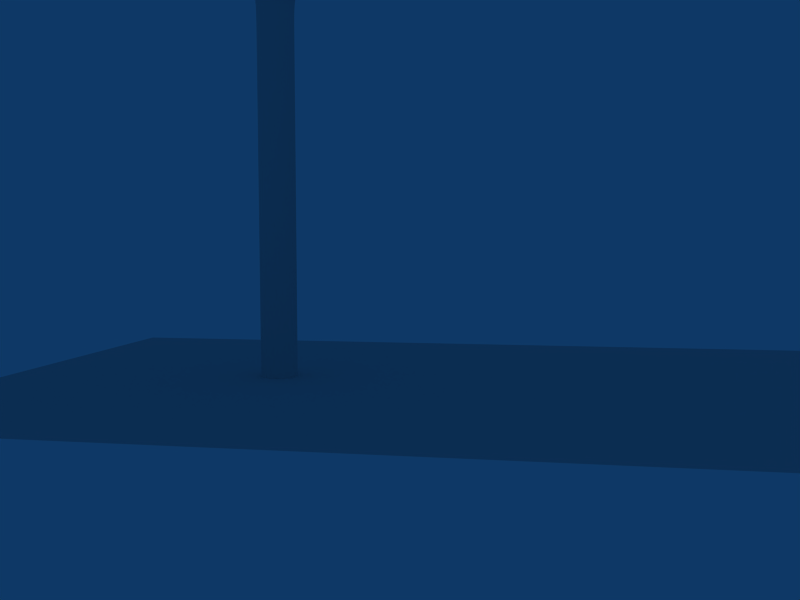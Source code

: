 # Source: Worm.blend  (saved by Blender 2.49.2; exported with 4.5.12 LTS)
import bpy
from mathutils import Matrix  # noqa: F401  (used for matrix-valued properties, if any)

bpy.ops.wm.read_factory_settings(use_empty=True)
scene = bpy.context.scene
scene.name = 'Scene'

# ---- collections
col_collection_1 = bpy.data.collections.new('Collection 1'); scene.collection.children.link(col_collection_1)
col_collection_2 = bpy.data.collections.new('Collection 2'); scene.collection.children.link(col_collection_2)
col_collection_3 = bpy.data.collections.new('Collection 3'); scene.collection.children.link(col_collection_3)
col_shell = bpy.data.collections.new('Shell')  # instanced only; not linked into the scene
col_snail = bpy.data.collections.new('Snail')  # instanced only; not linked into the scene

# ---- materials (node trees are filled in below, after node groups)
mat_worm = bpy.data.materials.new('Worm')
mat_worm.alpha_threshold = 0.0
mat_worm.roughness = 0.5
mat_worm.specular_intensity = 0.2358
mat_worm.line_color = (0.0, 0.0, 0.0, 1.0)
mat_wormeye = bpy.data.materials.new('WormEye')
mat_wormeye.alpha_threshold = 0.0
mat_wormeye.diffuse_color = (0.1785, 0.1785, 0.1785, 1.0)
mat_wormeye.roughness = 0.5
mat_wormeye.specular_intensity = 0.3632
mat_wormeye.line_color = (0.0, 0.0, 0.0, 1.0)

# ---- material node trees

# ---- world
world_world = bpy.data.worlds.new('World'); scene.world = world_world
world_world.color = (0.05656, 0.2208, 0.4)
world_world.use_sun_shadow = False
world_world.sun_shadow_jitter_overblur = 0.0
world_world.cycles.sampling_method = 'MANUAL'
world_world.cycles.sample_map_resolution = 256

# ---- cameras
cam_camera_001 = bpy.data.cameras.new('Camera.001')
cam_camera_001.passepartout_alpha = 0.2
cam_camera_001.clip_end = 100.0
cam_camera_001.lens = 35.0
cam_camera_001.show_passepartout = False
cam_camera_001.show_safe_areas = True
cam_camera_001.dof.focus_distance = 0.0
cam_camera_001.dof.aperture_fstop = 128.0
cam_camera = bpy.data.cameras.new('Camera')
cam_camera.passepartout_alpha = 0.2
cam_camera.clip_end = 100.0
cam_camera.lens = 35.0
cam_camera.show_passepartout = False
cam_camera.show_safe_areas = True
cam_camera.dof.focus_distance = 0.0
cam_camera.dof.aperture_fstop = 128.0

# ---- meshes
me_plane = bpy.data.meshes.new('Plane')
me_plane.from_pydata([(5.0, 5.0, 0.0), (5.0, -17.0, 0.0), (-5.0, -17.0, 0.0), (-5.0, 5.0, 0.0)], [], [(0, 3, 2, 1)])
_ca = me_plane.color_attributes.new('Col', 'BYTE_COLOR', 'CORNER')
_ca.data.foreach_set('color', [0.0648, 0.1946, 0.1046, 1.0, 0.0648, 0.1946, 0.1046, 1.0, 0.0648, 0.1946, 0.1046, 1.0, 0.0648, 0.1946, 0.1046, 1.0])
me_plane.use_remesh_preserve_volume = False
me_plane.use_remesh_preserve_attributes = False
me_plane.use_mirror_vertex_groups = False
me_plane.update()
me_cube = bpy.data.meshes.new('Cube')
me_cube.from_pydata([(1.0, 1.0, -1.0), (1.0, -1.0, -1.0), (-1.0, -1.0, -1.0), (-1.0, 1.0, -1.0), (1.0, 1.0, 1.0), (1.0, -1.0, 1.0), (-1.0, -1.0, 1.0), (-1.0, 1.0, 1.0)], [], [(0, 1, 2, 3), (4, 7, 6, 5), (0, 4, 5, 1), (1, 5, 6, 2), (2, 6, 7, 3), (4, 0, 3, 7)])
me_cube.use_remesh_preserve_volume = False
me_cube.use_remesh_preserve_attributes = False
me_cube.use_mirror_vertex_groups = False
me_cube.update()
me_cube_001 = bpy.data.meshes.new('Cube.001')
me_cube_001.from_pydata([(-0.03116, -0.06825, 12.1), (-0.3051, -0.02945, 12.1), (-0.3481, 0.01626, 11.76), (0.01199, -0.1549, 11.78), (-0.07231, 0.1815, 12.14), (-0.2976, 0.12, 12.12), (-0.2263, 0.1391, 11.81), (0.004848, 0.1845, 11.83), (-0.004121, -0.124, 12.46), (-0.07211, 0.1275, 12.51), (-0.2897, -0.09496, 12.47), (-0.2878, 0.05988, 12.5), (-0.2809, -0.1623, 12.81), (0.009931, -0.1918, 12.79), (-0.2782, -0.005419, 12.85), (-0.05955, 0.06362, 12.85), (-0.01608, -0.2458, 13.02), (-0.08107, -0.0343, 13.14), (-0.2238, -0.0798, 13.14), (-0.2515, -0.2482, 13.13), (0.1237, -0.2705, 13.07), (0.1723, -0.07437, 13.19), (0.3139, -0.09501, 13.17), (0.2811, -0.2944, 13.04), (0.3464, -0.006629, 12.86), (0.1144, 0.02765, 12.9), (0.3063, -0.2694, 12.8), (0.06207, -0.232, 12.84), (0.08621, 0.1028, 12.53), (0.03379, -0.158, 12.49), (0.3188, 0.06758, 12.49), (0.2794, -0.1959, 12.45), (0.07009, 0.1652, 12.13), (0.2888, 0.1303, 12.08), (0.2232, -0.1712, 11.78), (0.0132, -0.09231, 12.1), (0.2422, -0.1315, 12.08), (0.5047, -0.2163, 12.03), (0.3063, -0.1462, 12.1), (0.4396, -0.2075, 11.76), (0.5869, -0.01183, 12.03), (0.3898, 0.08737, 12.08), (0.3097, 0.1224, 11.75), (0.5623, 0.009925, 11.75), (0.5276, -0.2684, 12.32), (0.6184, -0.06469, 12.35), (0.3237, -0.1973, 12.39), (0.4211, 0.02586, 12.41), (0.3414, -0.2645, 12.65), (0.5443, -0.3348, 12.58), (0.446, -0.04999, 12.7), (0.6349, -0.1343, 12.64), (0.5209, -0.3528, 12.77), (0.6021, -0.2226, 12.87), (0.4689, -0.1628, 12.91), (0.3969, -0.308, 12.81), (0.4391, 0.07091, 11.1), (0.117, -0.1724, 11.06), (-0.3205, 0.02975, 11.19), (-0.4054, -0.1877, 11.69), (-0.1038, -0.3204, 11.72), (-0.5049, -0.3527, 11.61), (-0.2595, -0.5321, 11.59), (-0.2456, -0.2688, 11.08), (-0.3085, -0.6822, 12.17), (-0.2238, -0.5119, 12.2), (-0.5522, -0.5655, 12.18), (-0.468, -0.3992, 12.21), (-0.2325, -0.5795, 12.4), (-0.4217, -0.4968, 12.47), (-0.4852, -0.623, 12.44), (-0.2923, -0.6958, 12.38), (-0.1667, -0.1261, 12.08), (-0.1972, -0.1381, 11.95), (-0.1486, -0.1907, 12.45), (-0.1362, -0.2598, 12.78), (-0.1162, -0.2906, 13.01), (-0.2125, -0.2407, 11.83), (-0.4234, -0.513, 11.58), (-0.4626, -0.6632, 12.16), (-0.3251, -0.4223, 12.21), (-0.3, -0.5194, 12.49), (-0.4056, -0.7017, 12.45), (0.0876, -0.19, 13.22), (0.3759, -0.2343, 13.17), (0.3758, -0.1456, 12.82), (0.04468, -0.09436, 12.87), (0.0112, -0.01979, 12.51), (0.3417, -0.07141, 12.47), (0.3041, -0.01909, 12.14), (-0.01151, 0.04714, 12.17), (-0.0156, 0.05013, 12.17), (0.004428, 0.006856, 12.48), (0.01878, -0.05795, 12.82), (0.01624, -0.1367, 13.14), (0.2963, -0.01593, 12.15), (0.5733, -0.1363, 12.04), (0.5522, -0.1244, 11.76), (0.6078, -0.1879, 12.33), (0.3235, -0.07054, 12.4), (0.3517, -0.1394, 12.68), (0.6361, -0.2569, 12.6), (0.6127, -0.3334, 12.87), (0.3867, -0.241, 12.93), (0.2492, -0.2359, 11.42), (0.2636, 0.1617, 11.51), (0.4239, -0.2158, 11.47), (0.5125, 0.04553, 11.47), (-0.3468, 0.07836, 11.53), (-0.06546, -0.3793, 11.43), (-0.2061, -0.4421, 11.41), (-0.377, -0.3971, 11.34), (0.5129, -0.09795, 11.48), (0.07831, -0.2197, 11.43), (0.4109, 0.01713, 10.75), (0.09702, -0.2317, 10.77), (-0.3242, 0.003012, 10.79), (-0.2171, -0.2132, 10.77), (0.4069, -0.002257, 10.39), (0.0733, -0.2791, 10.42), (-0.3306, 0.001719, 10.42), (-0.2169, -0.2167, 10.42), (-0.3287, -0.0006773, 10.04), (-0.2206, -0.2311, 10.04), (0.04186, -0.3177, 10.04), (0.3822, -0.0008272, 10.02), (0.1725, -0.1325, 11.94), (0.08319, -0.1159, 11.95), (0.1028, 0.1643, 11.97), (0.2325, 0.1356, 11.94), (-0.4243, -0.1138, 11.49), (-0.4512, -0.2794, 11.42), (-0.3975, -0.08586, 11.31), (-0.386, -0.208, 11.26), (-0.04985, -0.3356, 11.26), (-0.1677, -0.3779, 11.28), (0.4088, -0.197, 11.23), (0.2639, -0.2159, 11.24), (0.4753, -0.0705, 11.26), (0.2324, 0.1784, 11.12), (0.2691, 0.188, 10.38), (0.2601, 0.1716, 10.74), (0.2632, 0.2122, 10.02), (0.2926, -0.2267, 10.04), (0.3301, -0.2034, 10.41), (0.3491, -0.1748, 10.76), (0.3814, -0.1763, 11.06), (-0.2187, -0.4321, 11.89), (-0.3007, -0.5803, 11.81), (-0.5355, -0.4447, 11.8), (-0.4536, -0.2886, 11.85), (-0.454, -0.5703, 11.79), (-0.2969, -0.3114, 11.93), (-0.002637, 0.1904, 11.54), (-0.2062, 0.1533, 11.54), (-0.1758, 0.1422, 11.17), (-0.2029, 0.1603, 10.78), (-0.2211, 0.1856, 10.41), (-0.2275, 0.2084, 10.03), (0.01077, 0.2201, 10.76), (0.009754, 0.2061, 11.15), (0.01096, 0.2569, 10.39), (0.008006, 0.295, 10.03), (-0.2363, -0.2465, 9.514), (0.02143, -0.3456, 9.514), (0.2751, -0.2452, 9.512), (0.3749, -0.00239, 9.508), (0.2639, 0.2368, 9.506), (0.008464, 0.3343, 9.508), (-0.241, 0.2356, 9.511), (-0.344, -0.002892, 9.513), (0.008218, -0.3748, 5.442), (-0.2548, -0.2658, 5.442), (0.2713, -0.2658, 5.442), (0.3802, -0.002787, 5.442), (0.2713, 0.2603, 5.442), (0.008219, 0.3692, 5.442), (-0.2548, 0.2603, 5.442), (-0.3638, -0.002787, 5.442), (-0.3211, -0.3321, 8.846), (0.008219, -0.4685, 8.846), (0.3375, -0.3321, 8.846), (0.474, -0.002787, 8.846), (0.3375, 0.3265, 8.846), (0.008219, 0.463, 8.846), (-0.3211, 0.3265, 8.846), (-0.4575, -0.002787, 8.846), (-0.2548, -0.2658, 3.784), (0.008218, -0.3748, 3.784), (0.2713, -0.2658, 3.784), (0.3802, -0.002787, 3.784), (0.2713, 0.2603, 3.784), (0.008219, 0.3692, 3.784), (-0.2548, 0.2603, 3.784), (-0.3638, -0.002787, 3.784), (0.008218, -0.3748, 1.882), (-0.2548, -0.2658, 1.882), (0.2713, -0.2658, 1.882), (0.3802, -0.002787, 1.882), (0.2713, 0.2603, 1.882), (0.008219, 0.3692, 1.882), (-0.2548, 0.2603, 1.882), (-0.3638, -0.002787, 1.882), (-0.246, -0.257, 8.907), (0.009148, -0.3621, 8.907), (0.264, -0.2569, 8.907), (0.3692, -0.002759, 8.907), (0.2632, 0.2511, 8.907), (0.008236, 0.3561, 8.907), (-0.2464, 0.251, 8.907), (-0.3518, -0.002794, 8.907), (0.008218, -0.3748, 6.888), (-0.2548, -0.2658, 6.888), (0.2713, -0.2658, 6.888), (0.3802, -0.002787, 6.888), (0.2713, 0.2603, 6.888), (0.008219, 0.3692, 6.888), (-0.2548, 0.2603, 6.888), (-0.3638, -0.002787, 6.888), (-0.3312, -0.3422, 6.948), (0.008219, -0.4827, 6.948), (0.3476, -0.3422, 6.948), (0.4882, -0.002787, 6.948), (0.3476, 0.3366, 6.948), (0.008219, 0.4772, 6.948), (-0.3312, 0.3366, 6.948), (-0.4717, -0.002787, 6.948), (0.008219, -0.4756, 8.702), (-0.3261, -0.3371, 8.702), (0.3426, -0.3371, 8.702), (0.4811, -0.002787, 8.702), (0.3426, 0.3316, 8.702), (0.008219, 0.4701, 8.702), (-0.3261, 0.3316, 8.702), (-0.4646, -0.002787, 8.702), (0.008218, -0.3748, 0.0), (-0.2548, -0.2658, 0.0), (0.2713, -0.2658, 0.0), (0.3802, -0.002787, 0.0), (0.2713, 0.2603, 0.0), (0.008219, 0.3692, 0.0), (-0.2548, 0.2603, 0.0), (-0.3638, -0.002787, 0.0), (-0.2548, -0.2658, 6.165), (0.008218, -0.3748, 6.165), (0.2713, -0.2658, 6.165), (0.3802, -0.002787, 6.165), (0.2713, 0.2603, 6.165), (0.008219, 0.3692, 6.165), (-0.2548, 0.2603, 6.165), (-0.3638, -0.002787, 6.165), (-0.2548, -0.2658, 4.613), (0.008218, -0.3748, 4.613), (0.2713, -0.2658, 4.613), (0.3802, -0.002787, 4.613), (0.2713, 0.2603, 4.613), (0.008219, 0.3692, 4.613), (-0.2548, 0.2603, 4.613), (-0.3638, -0.002787, 4.613), (0.008218, -0.3748, 2.833), (-0.2548, -0.2658, 2.833), (0.2713, -0.2658, 2.833), (0.3802, -0.002787, 2.833), (0.2713, 0.2603, 2.833), (0.008219, 0.3692, 2.833), (-0.2548, 0.2603, 2.833), (-0.3638, -0.002787, 2.833), (-0.2548, -0.2658, 0.9409), (0.008218, -0.3748, 0.9409), (0.2713, -0.2658, 0.9409), (0.3802, -0.002787, 0.9409), (0.2713, 0.2603, 0.9409), (0.008219, 0.3692, 0.9409), (-0.2548, 0.2603, 0.9409), (-0.3638, -0.002787, 0.9409), (0.008218, -0.4792, 7.125), (-0.3286, -0.3397, 7.125), (0.3451, -0.3397, 7.125), (0.4846, -0.002787, 7.125), (0.3451, 0.3341, 7.125), (0.008219, 0.4736, 7.125), (-0.3286, 0.3341, 7.125), (-0.4682, -0.002787, 7.125), (0.008218, -0.4653, 7.918), (-0.3261, -0.336, 7.918), (0.3426, -0.336, 7.918), (0.4811, -0.002787, 7.918), (0.3426, 0.3316, 7.918), (0.008219, 0.4701, 7.918), (-0.3261, 0.3316, 7.918), (-0.4646, -0.002787, 7.918)], [], [(1, 5, 6, 2), (5, 1, 10, 11), (11, 10, 12, 14), (14, 12, 19, 18), (67, 66, 70, 69), (64, 65, 68, 71), (0, 72, 73, 3), (72, 1, 2, 73), (7, 6, 5, 4), (4, 5, 11, 9), (1, 72, 74, 10), (72, 0, 8, 74), (10, 74, 75, 12), (74, 8, 13, 75), (9, 11, 14, 15), (15, 14, 18, 17), (12, 75, 76, 19), (75, 13, 16, 76), (73, 2, 59, 77), (65, 80, 81, 68), (80, 67, 69, 81), (66, 79, 82, 70), (79, 64, 71, 82), (68, 81, 82, 71), (81, 69, 70, 82), (27, 26, 23, 20), (24, 25, 21, 22), (30, 28, 25, 24), (29, 31, 26, 27), (35, 36, 31, 29), (33, 32, 28, 30), (37, 38, 34, 39), (43, 42, 41, 40), (40, 41, 47, 45), (38, 37, 44, 46), (46, 44, 49, 48), (45, 47, 50, 51), (51, 50, 54, 53), (48, 49, 52, 55), (25, 86, 83, 21), (86, 27, 20, 83), (26, 85, 84, 23), (85, 24, 22, 84), (31, 88, 85, 26), (88, 30, 24, 85), (28, 87, 86, 25), (87, 29, 27, 86), (32, 90, 87, 28), (90, 35, 29, 87), (36, 89, 88, 31), (89, 33, 30, 88), (21, 83, 84, 22), (83, 20, 23, 84), (0, 91, 92, 8), (91, 4, 9, 92), (8, 92, 93, 13), (92, 9, 15, 93), (13, 93, 94, 16), (93, 15, 17, 94), (18, 19, 94, 17), (19, 76, 16, 94), (91, 0, 35, 90), (32, 4, 91, 90), (37, 96, 98, 44), (96, 40, 45, 98), (41, 95, 99, 47), (95, 38, 46, 99), (47, 99, 100, 50), (99, 46, 48, 100), (44, 98, 101, 49), (98, 45, 51, 101), (49, 101, 102, 52), (101, 51, 53, 102), (50, 100, 103, 54), (100, 48, 55, 103), (39, 97, 96, 37), (97, 43, 40, 96), (54, 103, 102, 53), (103, 55, 52, 102), (33, 89, 95, 41), (36, 38, 95, 89), (2, 6, 154, 108), (109, 60, 62, 110), (78, 111, 110, 62), (43, 107, 105, 42), (34, 104, 106, 39), (97, 112, 107, 43), (39, 106, 112, 97), (155, 156, 116, 58), (63, 58, 116, 117), (57, 63, 117, 115), (3, 73, 77, 60), (60, 109, 113, 3), (156, 157, 120, 116), (117, 116, 120, 121), (115, 117, 121, 119), (157, 158, 122, 120), (124, 119, 121, 123), (123, 121, 120, 122), (35, 127, 126, 36), (127, 3, 34, 126), (36, 126, 34, 38), (35, 0, 3, 127), (34, 3, 113, 104), (42, 129, 33, 41), (42, 7, 128, 129), (32, 33, 129, 128), (32, 128, 7, 4), (130, 131, 61, 59), (2, 108, 130, 59), (78, 61, 131, 111), (130, 132, 133, 131), (132, 58, 63, 133), (131, 133, 63, 111), (134, 109, 110, 135), (134, 135, 63, 57), (63, 135, 110, 111), (57, 113, 109, 134), (104, 137, 136, 106), (57, 137, 104, 113), (159, 160, 139, 141), (139, 56, 114, 141), (161, 159, 141, 140), (141, 114, 118, 140), (162, 161, 140, 142), (140, 118, 125, 142), (56, 146, 145, 114), (146, 57, 115, 145), (114, 145, 144, 118), (145, 115, 119, 144), (118, 144, 143, 125), (144, 119, 124, 143), (136, 137, 57, 146), (136, 146, 56, 138), (112, 106, 136, 138), (107, 112, 138, 56), (105, 107, 56, 139), (160, 153, 105, 139), (60, 147, 148, 62), (147, 65, 64, 148), (61, 149, 150, 59), (149, 66, 67, 150), (78, 151, 149, 61), (151, 79, 66, 149), (62, 148, 151, 78), (148, 64, 79, 151), (77, 152, 147, 60), (152, 80, 65, 147), (59, 150, 152, 77), (150, 67, 80, 152), (130, 108, 58, 132), (154, 155, 58, 108), (7, 153, 154, 6), (159, 156, 155, 160), (161, 157, 156, 159), (162, 158, 157, 161), (154, 153, 160, 155), (7, 42, 105, 153), (165, 143, 124, 164), (164, 124, 123, 163), (163, 123, 122, 170), (170, 122, 158, 169), (169, 158, 162, 168), (168, 162, 142, 167), (167, 142, 125, 166), (166, 125, 143, 165), (203, 204, 164, 163), (204, 205, 165, 164), (205, 206, 166, 165), (206, 207, 167, 166), (207, 208, 168, 167), (208, 209, 169, 168), (209, 210, 170, 169), (210, 203, 163, 170), (180, 204, 203, 179), (181, 205, 204, 180), (182, 206, 205, 181), (183, 207, 206, 182), (184, 208, 207, 183), (185, 209, 208, 184), (186, 210, 209, 185), (210, 186, 179, 203), (219, 212, 211, 220), (213, 221, 220, 211), (214, 222, 221, 213), (215, 223, 222, 214), (216, 224, 223, 215), (217, 225, 224, 216), (218, 226, 225, 217), (226, 218, 212, 219), (212, 243, 244, 211), (243, 172, 171, 244), (211, 244, 245, 213), (244, 171, 173, 245), (213, 245, 246, 214), (245, 173, 174, 246), (214, 246, 247, 215), (246, 174, 175, 247), (215, 247, 248, 216), (247, 175, 176, 248), (216, 248, 249, 217), (248, 176, 177, 249), (217, 249, 250, 218), (249, 177, 178, 250), (218, 250, 243, 212), (250, 178, 172, 243), (188, 252, 251, 187), (252, 171, 172, 251), (189, 253, 252, 188), (253, 173, 171, 252), (190, 254, 253, 189), (254, 174, 173, 253), (191, 255, 254, 190), (255, 175, 174, 254), (192, 256, 255, 191), (256, 176, 175, 255), (193, 257, 256, 192), (257, 177, 176, 256), (194, 258, 257, 193), (258, 178, 177, 257), (187, 251, 258, 194), (251, 172, 178, 258), (187, 260, 259, 188), (260, 196, 195, 259), (197, 261, 259, 195), (261, 189, 188, 259), (198, 262, 261, 197), (262, 190, 189, 261), (199, 263, 262, 198), (263, 191, 190, 262), (200, 264, 263, 199), (264, 192, 191, 263), (201, 265, 264, 200), (265, 193, 192, 264), (202, 266, 265, 201), (266, 194, 193, 265), (194, 266, 260, 187), (266, 202, 196, 260), (196, 267, 268, 195), (267, 236, 235, 268), (195, 268, 269, 197), (268, 235, 237, 269), (197, 269, 270, 198), (269, 237, 238, 270), (198, 270, 271, 199), (270, 238, 239, 271), (199, 271, 272, 200), (271, 239, 240, 272), (200, 272, 273, 201), (272, 240, 241, 273), (201, 273, 274, 202), (273, 241, 242, 274), (202, 274, 267, 196), (274, 242, 236, 267), (227, 180, 179, 228), (229, 181, 180, 227), (230, 182, 181, 229), (231, 183, 182, 230), (232, 184, 183, 231), (233, 185, 184, 232), (234, 186, 185, 233), (228, 179, 186, 234), (220, 275, 276, 219), (221, 277, 275, 220), (222, 278, 277, 221), (223, 279, 278, 222), (224, 280, 279, 223), (225, 281, 280, 224), (226, 282, 281, 225), (219, 276, 282, 226), (275, 283, 284, 276), (283, 227, 228, 284), (277, 285, 283, 275), (285, 229, 227, 283), (278, 286, 285, 277), (286, 230, 229, 285), (279, 287, 286, 278), (287, 231, 230, 286), (280, 288, 287, 279), (288, 232, 231, 287), (281, 289, 288, 280), (289, 233, 232, 288), (282, 290, 289, 281), (290, 234, 233, 289), (276, 284, 290, 282), (284, 228, 234, 290)])
me_cube_001.polygons.foreach_set('use_smooth', [True] * 286)
_uv = me_cube_001.uv_layers.new(name='UVTex')
_uv.uv.foreach_set('vector', [0.2653, 0.9129, 0.1631, 0.9142, 0.163, 0.8999, 0.2576, 0.8909, 0.1631, 0.9142, 0.2653, 0.9129, 0.2602, 0.9234, 0.182, 0.9225, 0.182, 0.9225, 0.2602, 0.9234, 0.253, 0.9274, 0.1942, 0.9268, 0.1942, 0.9268, 0.253, 0.9274, 0.2358, 0.9317, 0.2138, 0.9309, 0.344, 0.8839, 0.3649, 0.8742, 0.3769, 0.8797, 0.3686, 0.884, 0.4203, 0.8804, 0.4093, 0.8898, 0.3946, 0.8856, 0.402, 0.8817, 0.4558, 0.9614, 0.3585, 0.9211, 0.3525, 0.9117, 0.4734, 0.912, 0.3585, 0.9211, 0.2653, 0.9129, 0.2576, 0.8909, 0.3525, 0.9117, 0.04, 0.9044, 0.163, 0.8999, 0.1631, 0.9142, 0.0791, 0.9209, 0.0791, 0.9209, 0.1631, 0.9142, 0.182, 0.9225, 0.1246, 0.9275, 0.2653, 0.9129, 0.3585, 0.9211, 0.3156, 0.9279, 0.2602, 0.9234, 0.3585, 0.9211, 0.4558, 0.9614, 0.3525, 0.9517, 0.3156, 0.9279, 0.2602, 0.9234, 0.3156, 0.9279, 0.2894, 0.9311, 0.253, 0.9274, 0.3156, 0.9279, 0.3525, 0.9517, 0.2979, 0.9451, 0.2894, 0.9311, 0.1246, 0.9275, 0.182, 0.9225, 0.1942, 0.9268, 0.1625, 0.9311, 0.1625, 0.9311, 0.1942, 0.9268, 0.2138, 0.9309, 0.1961, 0.9333, 0.253, 0.9274, 0.2894, 0.9311, 0.2503, 0.9359, 0.2358, 0.9317, 0.2894, 0.9311, 0.2979, 0.9451, 0.2433, 0.9388, 0.2503, 0.9359, 0.3525, 0.9117, 0.2576, 0.8909, 0.2895, 0.884, 0.347, 0.9044, 0.4093, 0.8898, 0.3656, 0.8913, 0.3803, 0.887, 0.3946, 0.8856, 0.3656, 0.8913, 0.344, 0.8839, 0.3686, 0.884, 0.3803, 0.887, 0.3649, 0.8742, 0.3967, 0.8753, 0.3907, 0.8804, 0.3769, 0.8797, 0.3967, 0.8753, 0.4203, 0.8804, 0.402, 0.8817, 0.3907, 0.8804, 0.3946, 0.8856, 0.3803, 0.887, 0.3907, 0.8804, 0.402, 0.8817, 0.3803, 0.887, 0.3686, 0.884, 0.3769, 0.8797, 0.3907, 0.8804, 0.7071, 0.9423, 0.7098, 0.9365, 0.7351, 0.94, 0.7444, 0.9427, 0.7606, 0.9349, 0.7894, 0.9373, 0.7645, 0.9393, 0.7578, 0.9372, 0.7725, 0.9301, 0.813, 0.934, 0.7894, 0.9373, 0.7606, 0.9349, 0.646, 0.9429, 0.663, 0.9312, 0.7098, 0.9365, 0.7071, 0.9423, 0.5719, 0.9457, 0.6091, 0.9255, 0.663, 0.9312, 0.646, 0.9429, 0.7905, 0.9242, 0.8502, 0.9292, 0.813, 0.934, 0.7725, 0.9301, 0.5988, 0.8926, 0.6023, 0.9183, 0.537, 0.9, 0.6021, 0.8866, 0.7498, 0.8875, 0.8355, 0.896, 0.7991, 0.9145, 0.7714, 0.8952, 0.7714, 0.8952, 0.7991, 0.9145, 0.7495, 0.9153, 0.7295, 0.8999, 0.6023, 0.9183, 0.5988, 0.8926, 0.6278, 0.8981, 0.6489, 0.9157, 0.6489, 0.9157, 0.6278, 0.8981, 0.651, 0.9006, 0.6652, 0.9124, 0.7295, 0.8999, 0.7495, 0.9153, 0.7317, 0.9129, 0.7174, 0.9031, 0.7174, 0.9031, 0.7317, 0.9129, 0.7047, 0.9097, 0.6967, 0.9058, 0.6652, 0.9124, 0.651, 0.9006, 0.6722, 0.9051, 0.6799, 0.9095, 0.7894, 0.9373, 0.7879, 0.9502, 0.7603, 0.9436, 0.7645, 0.9393, 0.7879, 0.9502, 0.7071, 0.9423, 0.7444, 0.9427, 0.7603, 0.9436, 0.7098, 0.9365, 0.7359, 0.9339, 0.7447, 0.9375, 0.7351, 0.94, 0.7359, 0.9339, 0.7606, 0.9349, 0.7578, 0.9372, 0.7447, 0.9375, 0.663, 0.9312, 0.7283, 0.9299, 0.7359, 0.9339, 0.7098, 0.9365, 0.7283, 0.9299, 0.7725, 0.9301, 0.7606, 0.9349, 0.7359, 0.9339, 0.813, 0.934, 0.808, 0.9543, 0.7879, 0.9502, 0.7894, 0.9373, 0.808, 0.9543, 0.646, 0.9429, 0.7071, 0.9423, 0.7879, 0.9502, 0.8502, 0.9292, 0.8563, 0.9606, 0.808, 0.9543, 0.813, 0.934, 0.8563, 0.9606, 0.5719, 0.9457, 0.646, 0.9429, 0.808, 0.9543, 0.6091, 0.9255, 0.7221, 0.9268, 0.7283, 0.9299, 0.663, 0.9312, 0.7221, 0.9268, 0.7905, 0.9242, 0.7725, 0.9301, 0.7283, 0.9299, 0.7645, 0.9393, 0.7603, 0.9436, 0.7447, 0.9375, 0.7578, 0.9372, 0.7603, 0.9436, 0.7444, 0.9427, 0.7351, 0.94, 0.7447, 0.9375, 0.4558, 0.9614, 0.08424, 0.9484, 0.158, 0.9425, 0.3525, 0.9517, 0.08424, 0.9484, 0.0791, 0.9209, 0.1246, 0.9275, 0.158, 0.9425, 0.3525, 0.9517, 0.158, 0.9425, 0.1872, 0.9399, 0.2979, 0.9451, 0.158, 0.9425, 0.1246, 0.9275, 0.1625, 0.9311, 0.1872, 0.9399, 0.2979, 0.9451, 0.1872, 0.9399, 0.2098, 0.9377, 0.2433, 0.9388, 0.1872, 0.9399, 0.1625, 0.9311, 0.1961, 0.9333, 0.2098, 0.9377, 0.2138, 0.9309, 0.2358, 0.9317, 0.2098, 0.9377, 0.1961, 0.9333, 0.2358, 0.9317, 0.2503, 0.9359, 0.2433, 0.9388, 0.2098, 0.9377, 0.9018, 0.9648, 0.757, 0.9689, 0.5719, 0.9457, 0.8563, 0.9606, 0.8502, 0.9292, 0.9105, 0.9251, 0.9018, 0.9648, 0.8563, 0.9606, 0.5988, 0.8926, 0.6527, 0.8893, 0.6707, 0.8966, 0.6278, 0.8981, 0.6527, 0.8893, 0.7714, 0.8952, 0.7295, 0.8999, 0.6707, 0.8966, 0.7991, 0.9145, 0.7143, 0.9241, 0.7054, 0.9186, 0.7495, 0.9153, 0.7143, 0.9241, 0.6023, 0.9183, 0.6489, 0.9157, 0.7054, 0.9186, 0.7495, 0.9153, 0.7054, 0.9186, 0.7033, 0.9145, 0.7317, 0.9129, 0.7054, 0.9186, 0.6489, 0.9157, 0.6652, 0.9124, 0.7033, 0.9145, 0.6278, 0.8981, 0.6707, 0.8966, 0.6794, 0.8994, 0.651, 0.9006, 0.6707, 0.8966, 0.7295, 0.8999, 0.7174, 0.9031, 0.6794, 0.8994, 0.651, 0.9006, 0.6794, 0.8994, 0.683, 0.9051, 0.6722, 0.9051, 0.6794, 0.8994, 0.7174, 0.9031, 0.6967, 0.9058, 0.683, 0.9051, 0.7317, 0.9129, 0.7033, 0.9145, 0.6931, 0.9101, 0.7047, 0.9097, 0.7033, 0.9145, 0.6652, 0.9124, 0.6799, 0.9095, 0.6931, 0.9101, 0.6021, 0.8866, 0.6634, 0.884, 0.6527, 0.8893, 0.5988, 0.8926, 0.6634, 0.884, 0.7498, 0.8875, 0.7714, 0.8952, 0.6527, 0.8893, 0.7047, 0.9097, 0.6931, 0.9101, 0.683, 0.9051, 0.6967, 0.9058, 0.6931, 0.9101, 0.6799, 0.9095, 0.6722, 0.9051, 0.683, 0.9051, 0.7905, 0.9242, 0.7221, 0.9268, 0.7143, 0.9241, 0.7991, 0.9145, 0.6091, 0.9255, 0.6023, 0.9183, 0.7143, 0.9241, 0.7221, 0.9268, 0.2576, 0.8909, 0.163, 0.8999, 0.1593, 0.8713, 0.236, 0.8696, 0.511, 0.8782, 0.4532, 0.9016, 0.4573, 0.8729, 0.4656, 0.8648, 0.4075, 0.863, 0.4125, 0.8549, 0.4656, 0.8648, 0.4573, 0.8729, 0.7498, 0.8875, 0.7377, 0.8669, 0.8305, 0.8692, 0.8355, 0.896, 0.537, 0.9, 0.5749, 0.8762, 0.6167, 0.872, 0.6021, 0.8866, 0.6634, 0.884, 0.6848, 0.8691, 0.7377, 0.8669, 0.7498, 0.8875, 0.6021, 0.8866, 0.6167, 0.872, 0.6848, 0.8691, 0.6634, 0.884, 0.1608, 0.84, 0.1582, 0.8129, 0.2666, 0.8129, 0.2364, 0.8385, 0.3901, 0.8338, 0.2364, 0.8385, 0.2666, 0.8129, 0.3894, 0.8123, 0.5059, 0.8326, 0.3901, 0.8338, 0.3894, 0.8123, 0.5079, 0.8129, 0.4734, 0.912, 0.3525, 0.9117, 0.347, 0.9044, 0.4532, 0.9016, 0.4532, 0.9016, 0.511, 0.8782, 0.5393, 0.8809, 0.4734, 0.912, 0.1582, 0.8129, 0.1636, 0.7856, 0.2704, 0.7856, 0.2666, 0.8129, 0.3894, 0.8123, 0.2666, 0.8129, 0.2704, 0.7856, 0.3872, 0.7856, 0.5079, 0.8129, 0.3894, 0.8123, 0.3872, 0.7856, 0.4984, 0.7856, 0.1636, 0.7856, 0.1641, 0.7583, 0.266, 0.7583, 0.2704, 0.7856, 0.4927, 0.7583, 0.4984, 0.7856, 0.3872, 0.7856, 0.3792, 0.7583, 0.3792, 0.7583, 0.3872, 0.7856, 0.2704, 0.7856, 0.266, 0.7583, 0.5719, 0.9457, 0.5285, 0.9224, 0.5463, 0.9185, 0.6091, 0.9255, 0.5285, 0.9224, 0.4734, 0.912, 0.537, 0.9, 0.5463, 0.9185, 0.6091, 0.9255, 0.5463, 0.9185, 0.537, 0.9, 0.6023, 0.9183, 0.5719, 0.9457, 0.4558, 0.9614, 0.4734, 0.912, 0.5285, 0.9224, 0.537, 0.9, 0.4734, 0.912, 0.5393, 0.8809, 0.5749, 0.8762, 0.8355, 0.896, 0.849, 0.9125, 0.7905, 0.9242, 0.7991, 0.9145, 0.8355, 0.896, 0.8951, 0.9079, 0.8668, 0.9185, 0.849, 0.9125, 0.8502, 0.9292, 0.7905, 0.9242, 0.849, 0.9125, 0.8668, 0.9185, 0.8502, 0.9292, 0.8668, 0.9185, 0.8951, 0.9079, 0.9105, 0.9251, 0.2823, 0.8662, 0.3351, 0.8553, 0.3374, 0.8625, 0.2895, 0.884, 0.2576, 0.8909, 0.236, 0.8696, 0.2823, 0.8662, 0.2895, 0.884, 0.4075, 0.863, 0.3374, 0.8625, 0.3351, 0.8553, 0.4125, 0.8549, 0.2823, 0.8662, 0.2935, 0.8508, 0.3397, 0.846, 0.3351, 0.8553, 0.2935, 0.8508, 0.2364, 0.8385, 0.3901, 0.8338, 0.3397, 0.846, 0.3351, 0.8553, 0.3397, 0.846, 0.3901, 0.8338, 0.4125, 0.8549, 0.4901, 0.8579, 0.511, 0.8782, 0.4656, 0.8648, 0.4497, 0.8536, 0.4901, 0.8579, 0.4497, 0.8536, 0.3901, 0.8338, 0.5059, 0.8326, 0.3901, 0.8338, 0.4497, 0.8536, 0.4656, 0.8648, 0.4125, 0.8549, 0.5059, 0.8326, 0.5393, 0.8809, 0.511, 0.8782, 0.4901, 0.8579, 0.5749, 0.8762, 0.577, 0.8565, 0.6287, 0.8525, 0.6167, 0.872, 0.5059, 0.8326, 0.577, 0.8565, 0.5749, 0.8762, 0.5393, 0.8809, 0.9347, 0.8129, 0.9187, 0.838, 0.8257, 0.8372, 0.8314, 0.8129, 0.8257, 0.8372, 0.7277, 0.8366, 0.7178, 0.8129, 0.8314, 0.8129, 0.9321, 0.7856, 0.9347, 0.8129, 0.8314, 0.8129, 0.8232, 0.7856, 0.8314, 0.8129, 0.7178, 0.8129, 0.7082, 0.7856, 0.8232, 0.7856, 0.9304, 0.7582, 0.9321, 0.7856, 0.8232, 0.7856, 0.8197, 0.7582, 0.8232, 0.7856, 0.7082, 0.7856, 0.71, 0.7582, 0.8197, 0.7582, 0.7277, 0.8366, 0.6108, 0.8331, 0.6059, 0.8133, 0.7178, 0.8129, 0.6108, 0.8331, 0.5059, 0.8326, 0.5079, 0.8129, 0.6059, 0.8133, 0.7178, 0.8129, 0.6059, 0.8133, 0.601, 0.7856, 0.7082, 0.7856, 0.6059, 0.8133, 0.5079, 0.8129, 0.4984, 0.7856, 0.601, 0.7856, 0.7082, 0.7856, 0.601, 0.7856, 0.6014, 0.7583, 0.71, 0.7582, 0.601, 0.7856, 0.4984, 0.7856, 0.4927, 0.7583, 0.6014, 0.7583, 0.6287, 0.8525, 0.577, 0.8565, 0.5059, 0.8326, 0.6108, 0.8331, 0.6287, 0.8525, 0.6108, 0.8331, 0.7277, 0.8366, 0.6858, 0.8531, 0.6848, 0.8691, 0.6167, 0.872, 0.6287, 0.8525, 0.6858, 0.8531, 0.7377, 0.8669, 0.6848, 0.8691, 0.6858, 0.8531, 0.7277, 0.8366, 0.8305, 0.8692, 0.7377, 0.8669, 0.7277, 0.8366, 0.8257, 0.8372, 0.9187, 0.838, 0.9118, 0.8711, 0.8305, 0.8692, 0.8257, 0.8372, 0.4532, 0.9016, 0.4335, 0.8942, 0.4343, 0.8758, 0.4573, 0.8729, 0.4335, 0.8942, 0.4093, 0.8898, 0.4203, 0.8804, 0.4343, 0.8758, 0.3374, 0.8625, 0.3523, 0.8694, 0.3225, 0.8829, 0.2895, 0.884, 0.3523, 0.8694, 0.3649, 0.8742, 0.344, 0.8839, 0.3225, 0.8829, 0.4075, 0.863, 0.4018, 0.8688, 0.3523, 0.8694, 0.3374, 0.8625, 0.4018, 0.8688, 0.3967, 0.8753, 0.3649, 0.8742, 0.3523, 0.8694, 0.4573, 0.8729, 0.4343, 0.8758, 0.4018, 0.8688, 0.4075, 0.863, 0.4343, 0.8758, 0.4203, 0.8804, 0.3967, 0.8753, 0.4018, 0.8688, 0.347, 0.9044, 0.3552, 0.8975, 0.4335, 0.8942, 0.4532, 0.9016, 0.3552, 0.8975, 0.3656, 0.8913, 0.4093, 0.8898, 0.4335, 0.8942, 0.2895, 0.884, 0.3225, 0.8829, 0.3552, 0.8975, 0.347, 0.9044, 0.3225, 0.8829, 0.344, 0.8839, 0.3656, 0.8913, 0.3552, 0.8975, 0.2823, 0.8662, 0.236, 0.8696, 0.2364, 0.8385, 0.2935, 0.8508, 0.1593, 0.8713, 0.1608, 0.84, 0.2364, 0.8385, 0.236, 0.8696, 0.04, 0.9044, 0.044, 0.8711, 0.1593, 0.8713, 0.163, 0.8999, 0.06685, 0.8129, 0.1582, 0.8129, 0.1608, 0.84, 0.05092, 0.838, 0.06426, 0.7856, 0.1636, 0.7856, 0.1582, 0.8129, 0.06685, 0.8129, 0.06264, 0.7582, 0.1641, 0.7583, 0.1636, 0.7856, 0.06426, 0.7856, 0.1593, 0.8713, 0.044, 0.8711, 0.05092, 0.838, 0.1608, 0.84, 0.8951, 0.9079, 0.8355, 0.896, 0.8305, 0.8692, 0.9118, 0.8711, 0.6024, 0.7201, 0.6014, 0.7583, 0.4927, 0.7583, 0.4922, 0.7202, 0.4922, 0.7202, 0.4927, 0.7583, 0.3792, 0.7583, 0.3785, 0.7202, 0.3785, 0.7202, 0.3792, 0.7583, 0.266, 0.7583, 0.271, 0.7201, 0.271, 0.7201, 0.266, 0.7583, 0.1641, 0.7583, 0.1663, 0.72, 0.1663, 0.72, 0.1641, 0.7583, 0.06264, 0.7582, 0.05505, 0.7198, 0.9229, 0.7198, 0.9304, 0.7582, 0.8197, 0.7582, 0.8096, 0.7196, 0.8096, 0.7196, 0.8197, 0.7582, 0.71, 0.7582, 0.7051, 0.7197, 0.7051, 0.7197, 0.71, 0.7582, 0.6014, 0.7583, 0.6024, 0.7201, 0.3787, 0.6753, 0.4873, 0.6753, 0.4922, 0.7202, 0.3785, 0.7202, 0.4873, 0.6753, 0.5962, 0.6753, 0.6024, 0.7201, 0.4922, 0.7202, 0.5962, 0.6753, 0.7049, 0.6753, 0.7051, 0.7197, 0.6024, 0.7201, 0.7049, 0.6753, 0.8138, 0.6753, 0.8096, 0.7196, 0.7051, 0.7197, 0.8138, 0.6753, 0.9229, 0.6753, 0.9229, 0.7198, 0.8096, 0.7196, 0.05507, 0.6753, 0.1635, 0.6753, 0.1663, 0.72, 0.05505, 0.7198, 0.1635, 0.6753, 0.271, 0.6753, 0.271, 0.7201, 0.1663, 0.72, 0.271, 0.6753, 0.3787, 0.6753, 0.3785, 0.7202, 0.271, 0.7201, 0.4872, 0.6708, 0.4873, 0.6753, 0.3787, 0.6753, 0.3789, 0.6708, 0.5959, 0.6708, 0.5962, 0.6753, 0.4873, 0.6753, 0.4872, 0.6708, 0.7049, 0.6708, 0.7049, 0.6753, 0.5962, 0.6753, 0.5959, 0.6708, 0.8139, 0.6708, 0.8138, 0.6753, 0.7049, 0.6753, 0.7049, 0.6708, 0.9226, 0.6708, 0.9229, 0.6753, 0.8138, 0.6753, 0.8139, 0.6708, 0.1631, 0.6708, 0.1635, 0.6753, 0.05507, 0.6753, 0.05484, 0.6708, 0.271, 0.6708, 0.271, 0.6753, 0.1635, 0.6753, 0.1631, 0.6708, 0.271, 0.6753, 0.271, 0.6708, 0.3789, 0.6708, 0.3787, 0.6753, 0.3789, 0.5306, 0.3788, 0.5261, 0.487, 0.5261, 0.4872, 0.5306, 0.5957, 0.5261, 0.5959, 0.5306, 0.4872, 0.5306, 0.487, 0.5261, 0.7049, 0.5261, 0.7049, 0.5306, 0.5959, 0.5306, 0.5957, 0.5261, 0.8141, 0.5261, 0.8139, 0.5306, 0.7049, 0.5306, 0.7049, 0.5261, 0.9228, 0.5261, 0.9226, 0.5306, 0.8139, 0.5306, 0.8141, 0.5261, 0.1632, 0.5261, 0.1631, 0.5306, 0.05482, 0.5306, 0.05504, 0.5261, 0.271, 0.5261, 0.271, 0.5306, 0.1631, 0.5306, 0.1632, 0.5261, 0.271, 0.5306, 0.271, 0.5261, 0.3788, 0.5261, 0.3789, 0.5306, 0.3788, 0.5261, 0.3788, 0.4726, 0.487, 0.4726, 0.487, 0.5261, 0.3788, 0.4726, 0.3788, 0.4192, 0.487, 0.4192, 0.487, 0.4726, 0.487, 0.5261, 0.487, 0.4726, 0.5957, 0.4726, 0.5957, 0.5261, 0.487, 0.4726, 0.487, 0.4192, 0.5957, 0.4192, 0.5957, 0.4726, 0.5957, 0.5261, 0.5957, 0.4726, 0.7049, 0.4726, 0.7049, 0.5261, 0.5957, 0.4726, 0.5957, 0.4192, 0.7049, 0.4192, 0.7049, 0.4726, 0.7049, 0.5261, 0.7049, 0.4726, 0.8141, 0.4726, 0.8141, 0.5261, 0.7049, 0.4726, 0.7049, 0.4192, 0.8141, 0.4192, 0.8141, 0.4726, 0.8141, 0.5261, 0.8141, 0.4726, 0.9228, 0.4726, 0.9228, 0.5261, 0.8141, 0.4726, 0.8141, 0.4192, 0.9228, 0.4192, 0.9228, 0.4726, 0.05504, 0.5261, 0.05504, 0.4726, 0.1632, 0.4726, 0.1632, 0.5261, 0.05504, 0.4726, 0.05504, 0.4192, 0.1632, 0.4192, 0.1632, 0.4726, 0.1632, 0.5261, 0.1632, 0.4726, 0.271, 0.4726, 0.271, 0.5261, 0.1632, 0.4726, 0.1632, 0.4192, 0.271, 0.4192, 0.271, 0.4726, 0.271, 0.5261, 0.271, 0.4726, 0.3788, 0.4726, 0.3788, 0.5261, 0.271, 0.4726, 0.271, 0.4192, 0.3788, 0.4192, 0.3788, 0.4726, 0.487, 0.2966, 0.487, 0.3579, 0.3788, 0.3579, 0.3788, 0.2966, 0.487, 0.3579, 0.487, 0.4192, 0.3788, 0.4192, 0.3788, 0.3579, 0.5957, 0.2966, 0.5957, 0.3579, 0.487, 0.3579, 0.487, 0.2966, 0.5957, 0.3579, 0.5957, 0.4192, 0.487, 0.4192, 0.487, 0.3579, 0.7049, 0.2966, 0.7049, 0.3579, 0.5957, 0.3579, 0.5957, 0.2966, 0.7049, 0.3579, 0.7049, 0.4192, 0.5957, 0.4192, 0.5957, 0.3579, 0.8141, 0.2966, 0.8141, 0.3579, 0.7049, 0.3579, 0.7049, 0.2966, 0.8141, 0.3579, 0.8141, 0.4192, 0.7049, 0.4192, 0.7049, 0.3579, 0.9228, 0.2966, 0.9228, 0.3579, 0.8141, 0.3579, 0.8141, 0.2966, 0.9228, 0.3579, 0.9228, 0.4192, 0.8141, 0.4192, 0.8141, 0.3579, 0.1632, 0.2966, 0.1632, 0.3579, 0.05504, 0.3579, 0.05504, 0.2966, 0.1632, 0.3579, 0.1632, 0.4192, 0.05504, 0.4192, 0.05504, 0.3579, 0.271, 0.2966, 0.271, 0.3579, 0.1632, 0.3579, 0.1632, 0.2966, 0.271, 0.3579, 0.271, 0.4192, 0.1632, 0.4192, 0.1632, 0.3579, 0.3788, 0.2966, 0.3788, 0.3579, 0.271, 0.3579, 0.271, 0.2966, 0.3788, 0.3579, 0.3788, 0.4192, 0.271, 0.4192, 0.271, 0.3579, 0.3788, 0.2966, 0.3788, 0.2263, 0.487, 0.2263, 0.487, 0.2966, 0.3788, 0.2263, 0.3788, 0.156, 0.487, 0.156, 0.487, 0.2263, 0.5957, 0.156, 0.5957, 0.2263, 0.487, 0.2263, 0.487, 0.156, 0.5957, 0.2263, 0.5957, 0.2966, 0.487, 0.2966, 0.487, 0.2263, 0.7049, 0.156, 0.7049, 0.2263, 0.5957, 0.2263, 0.5957, 0.156, 0.7049, 0.2263, 0.7049, 0.2966, 0.5957, 0.2966, 0.5957, 0.2263, 0.8141, 0.156, 0.8141, 0.2263, 0.7049, 0.2263, 0.7049, 0.156, 0.8141, 0.2263, 0.8141, 0.2966, 0.7049, 0.2966, 0.7049, 0.2263, 0.9228, 0.156, 0.9228, 0.2263, 0.8141, 0.2263, 0.8141, 0.156, 0.9228, 0.2263, 0.9228, 0.2966, 0.8141, 0.2966, 0.8141, 0.2263, 0.1632, 0.156, 0.1632, 0.2263, 0.05504, 0.2263, 0.05504, 0.156, 0.1632, 0.2263, 0.1632, 0.2966, 0.05504, 0.2966, 0.05504, 0.2263, 0.271, 0.156, 0.271, 0.2263, 0.1632, 0.2263, 0.1632, 0.156, 0.271, 0.2263, 0.271, 0.2966, 0.1632, 0.2966, 0.1632, 0.2263, 0.271, 0.2966, 0.271, 0.2263, 0.3788, 0.2263, 0.3788, 0.2966, 0.271, 0.2263, 0.271, 0.156, 0.3788, 0.156, 0.3788, 0.2263, 0.3788, 0.156, 0.3788, 0.08649, 0.487, 0.08649, 0.487, 0.156, 0.3788, 0.08649, 0.3788, 0.01694, 0.487, 0.01694, 0.487, 0.08649, 0.487, 0.156, 0.487, 0.08649, 0.5957, 0.08649, 0.5957, 0.156, 0.487, 0.08649, 0.487, 0.01694, 0.5957, 0.01694, 0.5957, 0.08649, 0.5957, 0.156, 0.5957, 0.08649, 0.7049, 0.08649, 0.7049, 0.156, 0.5957, 0.08649, 0.5957, 0.01694, 0.7049, 0.01694, 0.7049, 0.08649, 0.7049, 0.156, 0.7049, 0.08649, 0.8141, 0.08649, 0.8141, 0.156, 0.7049, 0.08649, 0.7049, 0.01694, 0.8141, 0.01694, 0.8141, 0.08649, 0.8141, 0.156, 0.8141, 0.08649, 0.9228, 0.08649, 0.9228, 0.156, 0.8141, 0.08649, 0.8141, 0.01694, 0.9228, 0.01694, 0.9228, 0.08649, 0.05504, 0.156, 0.05504, 0.08649, 0.1632, 0.08649, 0.1632, 0.156, 0.05504, 0.08649, 0.05504, 0.01694, 0.1632, 0.01694, 0.1632, 0.08649, 0.1632, 0.156, 0.1632, 0.08649, 0.271, 0.08649, 0.271, 0.156, 0.1632, 0.08649, 0.1632, 0.01694, 0.271, 0.01694, 0.271, 0.08649, 0.271, 0.156, 0.271, 0.08649, 0.3788, 0.08649, 0.3788, 0.156, 0.271, 0.08649, 0.271, 0.01694, 0.3788, 0.01694, 0.3788, 0.08649, 0.4872, 0.6556, 0.4872, 0.6708, 0.3789, 0.6708, 0.3789, 0.6556, 0.5959, 0.6556, 0.5959, 0.6708, 0.4872, 0.6708, 0.4872, 0.6556, 0.7049, 0.6556, 0.7049, 0.6708, 0.5959, 0.6708, 0.5959, 0.6556, 0.8139, 0.6556, 0.8139, 0.6708, 0.7049, 0.6708, 0.7049, 0.6556, 0.9226, 0.6556, 0.9226, 0.6708, 0.8139, 0.6708, 0.8139, 0.6556, 0.1631, 0.6556, 0.1631, 0.6708, 0.05484, 0.6708, 0.05484, 0.6556, 0.271, 0.6556, 0.271, 0.6708, 0.1631, 0.6708, 0.1631, 0.6556, 0.3789, 0.6556, 0.3789, 0.6708, 0.271, 0.6708, 0.271, 0.6556, 0.4872, 0.5306, 0.4872, 0.548, 0.3789, 0.548, 0.3789, 0.5306, 0.5959, 0.5306, 0.5959, 0.548, 0.4872, 0.548, 0.4872, 0.5306, 0.7049, 0.5306, 0.7049, 0.548, 0.5959, 0.548, 0.5959, 0.5306, 0.8139, 0.5306, 0.8139, 0.548, 0.7049, 0.548, 0.7049, 0.5306, 0.9226, 0.5306, 0.9226, 0.548, 0.8139, 0.548, 0.8139, 0.5306, 0.1631, 0.5306, 0.1631, 0.548, 0.05483, 0.548, 0.05482, 0.5306, 0.271, 0.5306, 0.271, 0.548, 0.1631, 0.548, 0.1631, 0.5306, 0.3789, 0.5306, 0.3789, 0.548, 0.271, 0.548, 0.271, 0.5306, 0.4872, 0.548, 0.4872, 0.6018, 0.3789, 0.6018, 0.3789, 0.548, 0.4872, 0.6018, 0.4872, 0.6556, 0.3789, 0.6556, 0.3789, 0.6018, 0.5959, 0.548, 0.5959, 0.6018, 0.4872, 0.6018, 0.4872, 0.548, 0.5959, 0.6018, 0.5959, 0.6556, 0.4872, 0.6556, 0.4872, 0.6018, 0.7049, 0.548, 0.7049, 0.6018, 0.5959, 0.6018, 0.5959, 0.548, 0.7049, 0.6018, 0.7049, 0.6556, 0.5959, 0.6556, 0.5959, 0.6018, 0.8139, 0.548, 0.8139, 0.6018, 0.7049, 0.6018, 0.7049, 0.548, 0.8139, 0.6018, 0.8139, 0.6556, 0.7049, 0.6556, 0.7049, 0.6018, 0.9226, 0.548, 0.9226, 0.6018, 0.8139, 0.6018, 0.8139, 0.548, 0.9226, 0.6018, 0.9226, 0.6556, 0.8139, 0.6556, 0.8139, 0.6018, 0.1631, 0.548, 0.1631, 0.6018, 0.05483, 0.6018, 0.05483, 0.548, 0.1631, 0.6018, 0.1631, 0.6556, 0.05483, 0.6556, 0.05483, 0.6018, 0.271, 0.548, 0.271, 0.6018, 0.1631, 0.6018, 0.1631, 0.548, 0.271, 0.6018, 0.271, 0.6556, 0.1631, 0.6556, 0.1631, 0.6018, 0.3789, 0.548, 0.3789, 0.6018, 0.271, 0.6018, 0.271, 0.548, 0.3789, 0.6018, 0.3789, 0.6556, 0.271, 0.6556, 0.271, 0.6018])
_ca = me_cube_001.color_attributes.new('Col', 'BYTE_COLOR', 'CORNER')
_ca.data.foreach_set('color', [1.0, 1.0, 1.0, 1.0, 1.0, 1.0, 1.0, 1.0, 1.0, 1.0, 1.0, 1.0, 1.0, 1.0, 1.0, 1.0, 1.0, 1.0, 1.0, 1.0, 1.0, 1.0, 1.0, 1.0, 1.0, 1.0, 1.0, 1.0, 1.0, 1.0, 1.0, 1.0, 1.0, 1.0, 1.0, 1.0, 1.0, 1.0, 1.0, 1.0, 1.0, 1.0, 1.0, 1.0, 1.0, 1.0, 1.0, 1.0, 1.0, 1.0, 1.0, 1.0, 1.0, 1.0, 1.0, 1.0, 1.0, 1.0, 1.0, 1.0, 1.0, 1.0, 1.0, 1.0, 1.0, 1.0, 1.0, 1.0, 1.0, 1.0, 1.0, 1.0, 1.0, 1.0, 1.0, 1.0, 1.0, 1.0, 1.0, 1.0, 1.0, 1.0, 1.0, 1.0, 1.0, 1.0, 1.0, 1.0, 1.0, 1.0, 1.0, 1.0, 1.0, 1.0, 1.0, 1.0, 1.0, 1.0, 1.0, 1.0, 1.0, 1.0, 1.0, 1.0, 1.0, 1.0, 1.0, 1.0, 1.0, 1.0, 1.0, 1.0, 1.0, 1.0, 1.0, 1.0, 1.0, 1.0, 1.0, 1.0, 1.0, 1.0, 1.0, 1.0, 1.0, 1.0, 1.0, 1.0, 1.0, 1.0, 1.0, 1.0, 1.0, 1.0, 1.0, 1.0, 1.0, 1.0, 1.0, 1.0, 1.0, 1.0, 1.0, 1.0, 1.0, 1.0, 1.0, 1.0, 1.0, 1.0, 1.0, 1.0, 1.0, 1.0, 1.0, 1.0, 1.0, 1.0, 1.0, 1.0, 1.0, 1.0, 1.0, 1.0, 1.0, 1.0, 1.0, 1.0, 1.0, 1.0, 1.0, 1.0, 1.0, 1.0, 1.0, 1.0, 1.0, 1.0, 1.0, 1.0, 1.0, 1.0, 1.0, 1.0, 1.0, 1.0, 1.0, 1.0, 1.0, 1.0, 1.0, 1.0, 1.0, 1.0, 1.0, 1.0, 1.0, 1.0, 1.0, 1.0, 1.0, 1.0, 1.0, 1.0, 1.0, 1.0, 1.0, 1.0, 1.0, 1.0, 1.0, 1.0, 1.0, 1.0, 1.0, 1.0, 1.0, 1.0, 1.0, 1.0, 1.0, 1.0, 1.0, 1.0, 1.0, 1.0, 1.0, 1.0, 1.0, 1.0, 1.0, 1.0, 1.0, 1.0, 1.0, 1.0, 1.0, 1.0, 1.0, 1.0, 1.0, 1.0, 1.0, 1.0, 1.0, 1.0, 1.0, 1.0, 1.0, 1.0, 1.0, 1.0, 1.0, 1.0, 1.0, 1.0, 1.0, 1.0, 1.0, 1.0, 1.0, 1.0, 1.0, 1.0, 1.0, 1.0, 1.0, 1.0, 1.0, 1.0, 1.0, 1.0, 1.0, 1.0, 1.0, 1.0, 1.0, 1.0, 1.0, 1.0, 1.0, 1.0, 1.0, 1.0, 1.0, 1.0, 1.0, 1.0, 1.0, 1.0, 1.0, 1.0, 1.0, 1.0, 1.0, 1.0, 1.0, 1.0, 1.0, 1.0, 1.0, 1.0, 1.0, 1.0, 1.0, 1.0, 1.0, 1.0, 1.0, 1.0, 1.0, 1.0, 1.0, 1.0, 1.0, 1.0, 1.0, 1.0, 1.0, 1.0, 1.0, 1.0, 1.0, 1.0, 1.0, 1.0, 1.0, 1.0, 1.0, 1.0, 1.0, 1.0, 1.0, 1.0, 1.0, 1.0, 1.0, 1.0, 1.0, 1.0, 1.0, 1.0, 1.0, 1.0, 1.0, 1.0, 1.0, 1.0, 1.0, 1.0, 1.0, 1.0, 1.0, 1.0, 1.0, 1.0, 1.0, 1.0, 1.0, 1.0, 1.0, 1.0, 1.0, 1.0, 1.0, 1.0, 1.0, 1.0, 1.0, 1.0, 1.0, 1.0, 1.0, 1.0, 1.0, 1.0, 1.0, 1.0, 1.0, 1.0, 1.0, 1.0, 1.0, 1.0, 1.0, 1.0, 1.0, 1.0, 1.0, 1.0, 1.0, 1.0, 1.0, 1.0, 1.0, 1.0, 1.0, 1.0, 1.0, 1.0, 1.0, 1.0, 1.0, 1.0, 1.0, 1.0, 1.0, 1.0, 1.0, 1.0, 1.0, 1.0, 1.0, 1.0, 1.0, 1.0, 1.0, 1.0, 1.0, 1.0, 1.0, 1.0, 1.0, 1.0, 1.0, 1.0, 1.0, 1.0, 1.0, 1.0, 1.0, 1.0, 1.0, 1.0, 1.0, 1.0, 1.0, 1.0, 1.0, 1.0, 1.0, 1.0, 1.0, 1.0, 1.0, 1.0, 1.0, 1.0, 1.0, 1.0, 1.0, 1.0, 1.0, 1.0, 1.0, 1.0, 1.0, 1.0, 1.0, 1.0, 1.0, 1.0, 1.0, 1.0, 1.0, 1.0, 1.0, 1.0, 1.0, 1.0, 1.0, 1.0, 1.0, 1.0, 1.0, 1.0, 1.0, 1.0, 1.0, 1.0, 1.0, 1.0, 1.0, 1.0, 1.0, 1.0, 1.0, 1.0, 1.0, 1.0, 1.0, 1.0, 1.0, 1.0, 1.0, 1.0, 1.0, 1.0, 1.0, 1.0, 1.0, 1.0, 1.0, 1.0, 1.0, 1.0, 1.0, 1.0, 1.0, 1.0, 1.0, 1.0, 1.0, 1.0, 1.0, 1.0, 1.0, 1.0, 1.0, 1.0, 1.0, 1.0, 1.0, 1.0, 1.0, 1.0, 1.0, 1.0, 1.0, 1.0, 1.0, 1.0, 1.0, 1.0, 1.0, 1.0, 1.0, 1.0, 1.0, 1.0, 1.0, 1.0, 1.0, 1.0, 1.0, 1.0, 1.0, 1.0, 1.0, 1.0, 1.0, 1.0, 1.0, 1.0, 1.0, 1.0, 1.0, 1.0, 1.0, 1.0, 1.0, 1.0, 1.0, 1.0, 1.0, 1.0, 1.0, 1.0, 1.0, 1.0, 1.0, 1.0, 1.0, 1.0, 1.0, 1.0, 1.0, 1.0, 1.0, 1.0, 1.0, 1.0, 1.0, 1.0, 1.0, 1.0, 1.0, 1.0, 1.0, 1.0, 1.0, 1.0, 1.0, 1.0, 1.0, 1.0, 1.0, 1.0, 1.0, 1.0, 1.0, 1.0, 1.0, 1.0, 1.0, 1.0, 1.0, 1.0, 1.0, 1.0, 1.0, 1.0, 1.0, 1.0, 1.0, 1.0, 1.0, 1.0, 1.0, 1.0, 1.0, 1.0, 1.0, 1.0, 1.0, 1.0, 1.0, 1.0, 1.0, 1.0, 1.0, 1.0, 1.0, 1.0, 1.0, 1.0, 1.0, 1.0, 1.0, 1.0, 1.0, 1.0, 1.0, 1.0, 1.0, 1.0, 1.0, 1.0, 1.0, 1.0, 1.0, 1.0, 1.0, 1.0, 1.0, 1.0, 1.0, 1.0, 1.0, 1.0, 1.0, 1.0, 1.0, 1.0, 1.0, 1.0, 1.0, 1.0, 1.0, 1.0, 1.0, 1.0, 1.0, 1.0, 1.0, 1.0, 1.0, 1.0, 1.0, 1.0, 1.0, 1.0, 1.0, 1.0, 1.0, 1.0, 1.0, 1.0, 1.0, 1.0, 1.0, 1.0, 1.0, 1.0, 1.0, 1.0, 1.0, 1.0, 1.0, 1.0, 1.0, 1.0, 1.0, 1.0, 1.0, 1.0, 1.0, 1.0, 1.0, 1.0, 1.0, 1.0, 1.0, 1.0, 1.0, 1.0, 1.0, 1.0, 1.0, 1.0, 1.0, 1.0, 1.0, 1.0, 1.0, 1.0, 1.0, 1.0, 1.0, 1.0, 1.0, 1.0, 1.0, 1.0, 1.0, 1.0, 1.0, 1.0, 1.0, 1.0, 1.0, 1.0, 1.0, 1.0, 1.0, 1.0, 1.0, 1.0, 1.0, 1.0, 1.0, 1.0, 1.0, 1.0, 1.0, 1.0, 1.0, 1.0, 1.0, 1.0, 1.0, 1.0, 1.0, 1.0, 1.0, 1.0, 1.0, 1.0, 1.0, 1.0, 1.0, 1.0, 1.0, 1.0, 1.0, 1.0, 1.0, 1.0, 1.0, 1.0, 1.0, 1.0, 1.0, 1.0, 1.0, 1.0, 1.0, 1.0, 1.0, 1.0, 1.0, 1.0, 1.0, 1.0, 1.0, 1.0, 1.0, 1.0, 1.0, 1.0, 1.0, 1.0, 1.0, 1.0, 1.0, 1.0, 1.0, 1.0, 1.0, 1.0, 1.0, 1.0, 1.0, 1.0, 1.0, 1.0, 1.0, 1.0, 1.0, 1.0, 1.0, 1.0, 1.0, 1.0, 1.0, 1.0, 1.0, 1.0, 1.0, 1.0, 1.0, 1.0, 1.0, 1.0, 1.0, 1.0, 1.0, 1.0, 1.0, 1.0, 1.0, 1.0, 1.0, 1.0, 1.0, 1.0, 1.0, 1.0, 1.0, 1.0, 1.0, 1.0, 1.0, 1.0, 1.0, 1.0, 1.0, 1.0, 1.0, 1.0, 1.0, 1.0, 1.0, 1.0, 1.0, 1.0, 1.0, 1.0, 1.0, 1.0, 1.0, 1.0, 1.0, 1.0, 1.0, 1.0, 1.0, 1.0, 1.0, 1.0, 1.0, 1.0, 1.0, 1.0, 1.0, 1.0, 1.0, 1.0, 1.0, 1.0, 1.0, 1.0, 1.0, 1.0, 1.0, 1.0, 1.0, 1.0, 1.0, 1.0, 1.0, 1.0, 1.0, 1.0, 1.0, 1.0, 1.0, 1.0, 1.0, 1.0, 1.0, 1.0, 1.0, 1.0, 1.0, 1.0, 1.0, 1.0, 1.0, 1.0, 1.0, 1.0, 1.0, 1.0, 1.0, 1.0, 1.0, 1.0, 1.0, 1.0, 1.0, 1.0, 1.0, 1.0, 1.0, 1.0, 1.0, 1.0, 1.0, 1.0, 1.0, 1.0, 1.0, 1.0, 1.0, 1.0, 1.0, 1.0, 1.0, 1.0, 1.0, 1.0, 1.0, 1.0, 1.0, 1.0, 1.0, 1.0, 1.0, 1.0, 1.0, 1.0, 1.0, 1.0, 1.0, 1.0, 1.0, 1.0, 1.0, 1.0, 1.0, 1.0, 1.0, 1.0, 1.0, 1.0, 1.0, 1.0, 1.0, 1.0, 1.0, 1.0, 1.0, 1.0, 1.0, 1.0, 1.0, 1.0, 1.0, 1.0, 1.0, 1.0, 1.0, 1.0, 1.0, 1.0, 1.0, 1.0, 1.0, 1.0, 1.0, 1.0, 1.0, 1.0, 1.0, 1.0, 1.0, 1.0, 1.0, 1.0, 1.0, 1.0, 1.0, 1.0, 1.0, 1.0, 1.0, 1.0, 1.0, 1.0, 1.0, 1.0, 1.0, 1.0, 1.0, 1.0, 1.0, 1.0, 1.0, 1.0, 1.0, 1.0, 1.0, 1.0, 1.0, 1.0, 1.0, 1.0, 1.0, 1.0, 1.0, 1.0, 1.0, 1.0, 1.0, 1.0, 1.0, 1.0, 1.0, 1.0, 1.0, 1.0, 1.0, 1.0, 1.0, 1.0, 1.0, 1.0, 1.0, 1.0, 1.0, 1.0, 1.0, 1.0, 1.0, 1.0, 1.0, 1.0, 1.0, 1.0, 1.0, 1.0, 1.0, 1.0, 1.0, 1.0, 1.0, 1.0, 1.0, 1.0, 1.0, 1.0, 1.0, 1.0, 1.0, 1.0, 1.0, 1.0, 1.0, 1.0, 1.0, 1.0, 1.0, 1.0, 1.0, 1.0, 1.0, 1.0, 1.0, 1.0, 1.0, 1.0, 1.0, 1.0, 1.0, 1.0, 1.0, 1.0, 1.0, 1.0, 1.0, 1.0, 1.0, 1.0, 1.0, 1.0, 1.0, 1.0, 1.0, 1.0, 1.0, 1.0, 1.0, 1.0, 1.0, 1.0, 1.0, 1.0, 1.0, 1.0, 1.0, 1.0, 1.0, 1.0, 1.0, 1.0, 1.0, 1.0, 1.0, 1.0, 1.0, 1.0, 1.0, 1.0, 1.0, 1.0, 1.0, 1.0, 1.0, 1.0, 1.0, 1.0, 1.0, 1.0, 1.0, 1.0, 1.0, 1.0, 1.0, 1.0, 1.0, 1.0, 1.0, 1.0, 1.0, 1.0, 1.0, 1.0, 1.0, 1.0, 1.0, 1.0, 1.0, 1.0, 1.0, 1.0, 1.0, 1.0, 1.0, 1.0, 1.0, 1.0, 1.0, 1.0, 1.0, 1.0, 1.0, 1.0, 1.0, 1.0, 1.0, 1.0, 1.0, 1.0, 1.0, 1.0, 1.0, 1.0, 1.0, 1.0, 1.0, 1.0, 1.0, 1.0, 1.0, 1.0, 1.0, 1.0, 1.0, 1.0, 1.0, 1.0, 1.0, 1.0, 1.0, 1.0, 1.0, 1.0, 1.0, 1.0, 1.0, 1.0, 1.0, 1.0, 1.0, 1.0, 1.0, 1.0, 1.0, 1.0, 1.0, 1.0, 1.0, 1.0, 1.0, 1.0, 1.0, 1.0, 1.0, 1.0, 1.0, 1.0, 1.0, 1.0, 1.0, 1.0, 1.0, 1.0, 1.0, 1.0, 1.0, 1.0, 1.0, 1.0, 1.0, 1.0, 1.0, 1.0, 1.0, 1.0, 1.0, 1.0, 1.0, 1.0, 1.0, 1.0, 1.0, 1.0, 1.0, 1.0, 1.0, 1.0, 1.0, 1.0, 1.0, 1.0, 1.0, 1.0, 1.0, 1.0, 1.0, 1.0, 1.0, 1.0, 1.0, 1.0, 1.0, 1.0, 1.0, 1.0, 1.0, 1.0, 1.0, 1.0, 1.0, 1.0, 1.0, 1.0, 1.0, 1.0, 1.0, 1.0, 1.0, 1.0, 1.0, 1.0, 1.0, 1.0, 1.0, 1.0, 1.0, 1.0, 1.0, 1.0, 1.0, 1.0, 1.0, 1.0, 1.0, 1.0, 1.0, 1.0, 1.0, 1.0, 1.0, 1.0, 1.0, 1.0, 1.0, 1.0, 1.0, 1.0, 1.0, 1.0, 1.0, 1.0, 1.0, 1.0, 1.0, 1.0, 1.0, 1.0, 1.0, 1.0, 1.0, 1.0, 1.0, 1.0, 1.0, 1.0, 1.0, 1.0, 1.0, 1.0, 1.0, 1.0, 1.0, 1.0, 1.0, 1.0, 1.0, 1.0, 1.0, 1.0, 1.0, 1.0, 1.0, 1.0, 1.0, 1.0, 1.0, 1.0, 1.0, 1.0, 1.0, 1.0, 1.0, 1.0, 1.0, 1.0, 1.0, 1.0, 1.0, 1.0, 1.0, 1.0, 1.0, 1.0, 1.0, 1.0, 1.0, 1.0, 1.0, 1.0, 1.0, 1.0, 1.0, 1.0, 1.0, 1.0, 1.0, 1.0, 1.0, 1.0, 1.0, 1.0, 1.0, 1.0, 1.0, 1.0, 1.0, 1.0, 1.0, 1.0, 1.0, 1.0, 1.0, 1.0, 1.0, 1.0, 1.0, 1.0, 1.0, 1.0, 1.0, 1.0, 1.0, 1.0, 1.0, 1.0, 1.0, 1.0, 1.0, 1.0, 1.0, 1.0, 1.0, 1.0, 1.0, 1.0, 1.0, 1.0, 1.0, 1.0, 1.0, 1.0, 1.0, 1.0, 1.0, 1.0, 1.0, 1.0, 1.0, 1.0, 1.0, 1.0, 1.0, 1.0, 1.0, 1.0, 1.0, 1.0, 1.0, 1.0, 1.0, 1.0, 1.0, 1.0, 1.0, 1.0, 1.0, 1.0, 1.0, 1.0, 1.0, 1.0, 1.0, 1.0, 1.0, 1.0, 1.0, 1.0, 1.0, 1.0, 1.0, 1.0, 1.0, 1.0, 1.0, 1.0, 1.0, 1.0, 1.0, 1.0, 1.0, 1.0, 1.0, 1.0, 1.0, 1.0, 1.0, 1.0, 1.0, 1.0, 1.0, 1.0, 1.0, 1.0, 1.0, 1.0, 1.0, 1.0, 1.0, 1.0, 1.0, 1.0, 1.0, 1.0, 1.0, 1.0, 1.0, 1.0, 1.0, 1.0, 1.0, 1.0, 1.0, 1.0, 1.0, 1.0, 1.0, 1.0, 1.0, 1.0, 1.0, 1.0, 1.0, 1.0, 1.0, 1.0, 1.0, 1.0, 1.0, 1.0, 1.0, 1.0, 1.0, 1.0, 1.0, 1.0, 1.0, 1.0, 1.0, 1.0, 1.0, 1.0, 1.0, 1.0, 1.0, 1.0, 1.0, 1.0, 1.0, 1.0, 1.0, 1.0, 1.0, 1.0, 1.0, 1.0, 1.0, 1.0, 1.0, 1.0, 1.0, 1.0, 1.0, 1.0, 1.0, 1.0, 1.0, 1.0, 1.0, 1.0, 1.0, 1.0, 1.0, 1.0, 1.0, 1.0, 1.0, 1.0, 1.0, 1.0, 1.0, 1.0, 1.0, 1.0, 1.0, 1.0, 1.0, 1.0, 1.0, 1.0, 1.0, 1.0, 1.0, 1.0, 1.0, 1.0, 1.0, 1.0, 1.0, 1.0, 1.0, 1.0, 1.0, 1.0, 1.0, 1.0, 1.0, 1.0, 1.0, 1.0, 1.0, 1.0, 1.0, 1.0, 1.0, 1.0, 1.0, 1.0, 1.0, 1.0, 1.0, 1.0, 1.0, 1.0, 1.0, 1.0, 1.0, 1.0, 1.0, 1.0, 1.0, 1.0, 1.0, 1.0, 1.0, 1.0, 1.0, 1.0, 1.0, 1.0, 1.0, 1.0, 1.0, 1.0, 1.0, 1.0, 1.0, 1.0, 1.0, 1.0, 1.0, 1.0, 1.0, 1.0, 1.0, 1.0, 1.0, 1.0, 1.0, 1.0, 1.0, 1.0, 1.0, 1.0, 1.0, 1.0, 1.0, 1.0, 1.0, 1.0, 1.0, 1.0, 1.0, 1.0, 1.0, 1.0, 1.0, 1.0, 1.0, 1.0, 1.0, 1.0, 1.0, 1.0, 1.0, 1.0, 1.0, 1.0, 1.0, 1.0, 1.0, 1.0, 1.0, 1.0, 1.0, 1.0, 1.0, 1.0, 1.0, 1.0, 1.0, 1.0, 1.0, 1.0, 1.0, 1.0, 1.0, 1.0, 1.0, 1.0, 1.0, 1.0, 1.0, 1.0, 1.0, 1.0, 1.0, 1.0, 1.0, 1.0, 1.0, 1.0, 1.0, 1.0, 1.0, 1.0, 1.0, 1.0, 1.0, 1.0, 1.0, 1.0, 1.0, 1.0, 1.0, 1.0, 1.0, 1.0, 1.0, 1.0, 1.0, 1.0, 1.0, 1.0, 1.0, 1.0, 1.0, 1.0, 1.0, 1.0, 1.0, 1.0, 1.0, 1.0, 1.0, 1.0, 1.0, 1.0, 1.0, 1.0, 1.0, 1.0, 1.0, 1.0, 1.0, 1.0, 1.0, 1.0, 1.0, 1.0, 1.0, 1.0, 1.0, 1.0, 1.0, 1.0, 1.0, 1.0, 1.0, 1.0, 1.0, 1.0, 1.0, 1.0, 1.0, 1.0, 1.0, 1.0, 1.0, 1.0, 1.0, 1.0, 1.0, 1.0, 1.0, 1.0, 1.0, 1.0, 1.0, 1.0, 1.0, 1.0, 1.0, 1.0, 1.0, 1.0, 1.0, 1.0, 1.0, 1.0, 1.0, 1.0, 1.0, 1.0, 1.0, 1.0, 1.0, 1.0, 1.0, 1.0, 1.0, 1.0, 1.0, 1.0, 1.0, 1.0, 1.0, 1.0, 1.0, 1.0, 1.0, 1.0, 1.0, 1.0, 1.0, 1.0, 1.0, 1.0, 1.0, 1.0, 1.0, 1.0, 1.0, 1.0, 1.0, 1.0, 1.0, 1.0, 1.0, 1.0, 1.0, 1.0, 1.0, 1.0, 1.0, 1.0, 1.0, 1.0, 1.0, 1.0, 1.0, 1.0, 1.0, 1.0, 1.0, 1.0, 1.0, 1.0, 1.0, 1.0, 1.0, 1.0, 1.0, 1.0, 1.0, 1.0, 1.0, 1.0, 1.0, 1.0, 1.0, 1.0, 1.0, 1.0, 1.0, 1.0, 1.0, 1.0, 1.0, 1.0, 1.0, 1.0, 1.0, 1.0, 1.0, 1.0, 1.0, 1.0, 1.0, 1.0, 1.0, 1.0, 1.0, 1.0, 1.0, 1.0, 1.0, 1.0, 1.0, 1.0, 1.0, 1.0, 1.0, 1.0, 1.0, 1.0, 1.0, 1.0, 1.0, 1.0, 1.0, 1.0, 1.0, 1.0, 1.0, 1.0, 1.0, 1.0, 1.0, 1.0, 1.0, 1.0, 1.0, 1.0, 1.0, 1.0, 1.0, 1.0, 1.0, 1.0, 1.0, 1.0, 1.0, 1.0, 1.0, 1.0, 1.0, 1.0, 1.0, 1.0, 1.0, 1.0, 1.0, 1.0, 1.0, 1.0, 1.0, 1.0, 1.0, 1.0, 1.0, 1.0, 1.0, 1.0, 1.0, 1.0, 1.0, 1.0, 1.0, 1.0, 1.0, 1.0, 1.0, 1.0, 1.0, 1.0, 1.0, 1.0, 1.0, 1.0, 1.0, 1.0, 1.0, 1.0, 1.0, 1.0, 1.0, 1.0, 1.0, 1.0, 1.0, 1.0, 1.0, 1.0, 1.0, 1.0, 1.0, 1.0, 1.0, 1.0, 1.0, 1.0, 1.0, 1.0, 1.0, 1.0, 1.0, 1.0, 1.0, 1.0, 1.0, 1.0, 1.0, 1.0, 1.0, 1.0, 1.0, 1.0, 1.0, 1.0, 1.0, 1.0, 1.0, 1.0, 1.0, 1.0, 1.0, 1.0, 1.0, 1.0, 1.0, 1.0, 1.0, 1.0, 1.0, 1.0, 1.0, 1.0, 1.0, 1.0, 1.0, 1.0, 1.0, 1.0, 1.0, 1.0, 1.0, 1.0, 1.0, 1.0, 1.0, 1.0, 1.0, 1.0, 1.0, 1.0, 1.0, 1.0, 1.0, 1.0, 1.0, 1.0, 1.0, 1.0, 1.0, 1.0, 1.0, 1.0, 1.0, 1.0, 1.0, 1.0, 1.0, 1.0, 1.0, 1.0, 1.0, 1.0, 1.0, 1.0, 1.0, 1.0, 1.0, 1.0, 1.0, 1.0, 1.0, 1.0, 1.0, 1.0, 1.0, 1.0, 1.0, 1.0, 1.0, 1.0, 1.0, 1.0, 1.0, 1.0, 1.0, 1.0, 1.0, 1.0, 1.0, 1.0, 1.0, 1.0, 1.0, 1.0, 1.0, 1.0, 1.0, 1.0, 1.0, 1.0, 1.0, 1.0, 1.0, 1.0, 1.0, 1.0, 1.0, 1.0, 1.0, 1.0, 1.0, 1.0, 1.0, 1.0, 1.0, 1.0, 1.0, 1.0, 1.0, 1.0, 1.0, 1.0, 1.0, 1.0, 1.0, 1.0, 1.0, 1.0, 1.0, 1.0, 1.0, 1.0, 1.0, 1.0, 1.0, 1.0, 1.0, 1.0, 1.0, 1.0, 1.0, 1.0, 1.0, 1.0, 1.0, 1.0, 1.0, 1.0, 1.0, 1.0, 1.0, 1.0, 1.0, 1.0, 1.0, 1.0, 1.0, 1.0, 1.0, 1.0, 1.0, 1.0, 1.0, 1.0, 1.0, 1.0, 1.0, 1.0, 1.0, 1.0, 1.0, 1.0, 1.0, 1.0, 1.0, 1.0, 1.0, 1.0, 1.0, 1.0, 1.0, 1.0, 1.0, 1.0, 1.0, 1.0, 1.0, 1.0, 1.0, 1.0, 1.0, 1.0, 1.0, 1.0, 1.0, 1.0, 1.0, 1.0, 1.0, 1.0, 1.0, 1.0, 1.0, 1.0, 1.0, 1.0, 1.0, 1.0, 1.0, 1.0, 1.0, 1.0, 1.0, 1.0, 1.0, 1.0, 1.0, 1.0, 1.0, 1.0, 1.0, 1.0, 1.0, 1.0, 1.0, 1.0, 1.0, 1.0, 1.0, 1.0, 1.0, 1.0, 1.0, 1.0, 1.0, 1.0, 1.0, 1.0, 1.0, 1.0, 1.0, 1.0, 1.0, 1.0, 1.0, 1.0, 1.0, 1.0, 1.0, 1.0, 1.0, 1.0, 1.0, 1.0, 1.0, 1.0, 1.0, 1.0, 1.0, 1.0, 1.0, 1.0, 1.0, 1.0, 1.0, 1.0, 1.0, 1.0, 1.0, 1.0, 1.0, 1.0, 1.0, 1.0, 1.0, 1.0, 1.0, 1.0, 1.0, 1.0, 1.0, 1.0, 1.0, 1.0, 1.0, 1.0, 1.0, 1.0, 1.0, 1.0, 1.0, 1.0, 1.0, 1.0, 1.0, 1.0, 1.0, 1.0, 1.0, 1.0, 1.0, 1.0, 1.0, 1.0, 1.0, 1.0, 1.0, 1.0, 1.0, 1.0, 1.0, 1.0, 1.0, 1.0, 1.0, 1.0, 1.0, 1.0, 1.0, 1.0, 1.0, 1.0, 1.0, 1.0, 1.0, 1.0, 1.0, 1.0, 1.0, 1.0, 1.0, 1.0, 1.0, 1.0, 1.0, 1.0, 1.0, 1.0, 1.0, 1.0, 1.0, 1.0, 1.0, 1.0, 1.0, 1.0, 1.0, 1.0, 1.0, 1.0, 1.0, 1.0, 1.0, 1.0, 1.0, 1.0, 1.0, 1.0, 1.0, 1.0, 1.0, 1.0, 1.0, 1.0, 1.0, 1.0, 1.0, 1.0, 1.0, 1.0, 1.0, 1.0, 1.0, 1.0, 1.0, 1.0, 1.0, 1.0, 1.0, 1.0, 1.0, 1.0, 1.0, 1.0, 1.0, 1.0, 1.0, 1.0, 1.0, 1.0, 1.0, 1.0, 1.0, 1.0, 1.0, 1.0, 1.0, 1.0, 1.0, 1.0, 1.0, 1.0, 1.0, 1.0, 1.0, 1.0, 1.0, 1.0, 1.0, 1.0, 1.0, 1.0, 1.0, 1.0, 1.0, 1.0, 1.0, 1.0, 1.0, 1.0, 1.0, 1.0, 1.0, 1.0, 1.0, 1.0, 1.0, 1.0, 1.0, 1.0, 1.0, 1.0, 1.0, 1.0, 1.0, 1.0, 1.0, 1.0, 1.0, 1.0, 1.0, 1.0, 1.0, 1.0, 1.0, 1.0, 1.0, 1.0, 1.0, 1.0, 1.0, 1.0, 1.0, 1.0, 1.0, 1.0, 1.0, 1.0, 1.0, 1.0, 1.0, 1.0, 1.0, 1.0, 1.0, 1.0, 1.0, 1.0, 1.0, 1.0, 1.0, 1.0, 1.0, 1.0, 1.0, 1.0, 1.0, 1.0, 1.0, 1.0, 1.0, 1.0, 1.0, 1.0, 1.0, 1.0, 1.0, 1.0, 1.0, 1.0, 1.0, 1.0, 1.0, 1.0, 1.0, 1.0, 1.0, 1.0, 1.0, 1.0, 1.0, 1.0, 1.0, 1.0, 1.0, 1.0, 1.0, 1.0, 1.0, 1.0, 1.0, 1.0, 1.0, 1.0, 1.0, 1.0, 1.0, 1.0, 1.0, 1.0, 1.0, 1.0, 1.0, 1.0, 1.0, 1.0, 1.0, 1.0, 1.0, 1.0, 1.0, 1.0, 1.0, 1.0, 1.0, 1.0, 1.0, 1.0, 1.0, 1.0, 1.0, 1.0, 1.0, 1.0, 1.0, 1.0, 1.0, 1.0, 1.0, 1.0, 1.0, 1.0, 1.0, 1.0, 1.0, 1.0, 1.0, 1.0, 1.0, 1.0, 1.0, 1.0, 1.0, 1.0, 1.0, 1.0, 1.0, 1.0, 1.0, 1.0, 1.0, 1.0, 1.0, 1.0, 1.0, 1.0, 1.0, 1.0, 1.0, 1.0, 1.0, 1.0, 1.0, 1.0, 1.0, 1.0, 1.0, 1.0, 1.0, 1.0, 1.0, 1.0, 1.0, 1.0, 1.0, 1.0, 1.0, 1.0, 1.0, 1.0, 1.0, 1.0, 1.0, 1.0, 1.0, 1.0, 1.0, 1.0, 1.0, 1.0, 1.0, 1.0, 1.0, 1.0, 1.0, 1.0, 1.0, 1.0, 1.0, 1.0, 1.0, 1.0, 1.0, 1.0, 1.0, 1.0, 1.0, 1.0, 1.0, 1.0, 1.0, 1.0, 1.0, 1.0, 1.0, 1.0, 1.0, 1.0, 1.0, 1.0, 1.0, 1.0, 1.0, 1.0, 1.0, 1.0, 1.0, 1.0, 1.0, 1.0, 1.0, 1.0, 1.0, 1.0, 1.0, 1.0, 1.0, 1.0, 1.0, 1.0, 1.0, 1.0, 1.0, 1.0, 1.0, 1.0, 1.0, 1.0, 1.0, 1.0, 1.0, 1.0, 1.0, 1.0, 1.0, 1.0, 1.0, 1.0, 1.0, 1.0, 1.0, 1.0, 1.0, 1.0, 1.0, 1.0, 1.0, 1.0, 1.0, 1.0, 1.0, 1.0, 1.0, 1.0, 1.0, 1.0, 1.0, 1.0, 1.0, 1.0, 1.0, 1.0, 1.0, 1.0, 1.0, 1.0, 1.0, 1.0, 1.0, 1.0, 1.0, 1.0, 1.0, 1.0, 1.0, 1.0, 1.0, 1.0, 1.0, 1.0, 1.0, 1.0, 1.0, 1.0, 1.0, 1.0, 1.0, 1.0, 1.0, 1.0, 1.0, 1.0, 1.0, 1.0, 1.0, 1.0, 1.0, 1.0, 1.0, 1.0, 1.0, 1.0, 1.0, 1.0, 1.0, 1.0, 1.0, 1.0, 1.0, 1.0, 1.0, 1.0, 1.0, 1.0, 1.0, 1.0, 1.0, 1.0, 1.0, 1.0, 1.0, 1.0, 1.0, 1.0, 1.0, 1.0, 1.0, 1.0, 1.0, 1.0, 1.0, 1.0, 1.0, 1.0, 1.0, 1.0, 1.0, 1.0, 1.0, 1.0, 1.0, 1.0, 1.0, 1.0, 1.0, 1.0, 1.0, 1.0, 1.0, 1.0, 1.0, 1.0, 1.0, 1.0, 1.0, 1.0, 1.0, 1.0, 1.0, 1.0, 1.0, 1.0, 1.0, 1.0, 1.0, 1.0, 1.0, 1.0, 1.0, 1.0, 1.0, 1.0, 1.0, 1.0, 1.0, 1.0, 1.0, 1.0, 1.0, 1.0, 1.0, 1.0, 1.0, 1.0, 1.0, 1.0, 1.0, 1.0, 1.0, 1.0, 1.0, 1.0, 1.0, 1.0, 1.0, 1.0, 1.0, 1.0, 1.0, 1.0, 1.0, 1.0, 1.0, 1.0, 1.0, 1.0, 1.0, 1.0, 1.0, 1.0, 1.0, 1.0, 1.0, 1.0, 1.0, 1.0, 1.0, 1.0, 1.0, 1.0, 1.0, 1.0, 1.0, 1.0, 1.0, 1.0, 1.0, 1.0, 1.0, 1.0, 1.0, 1.0, 1.0, 1.0, 1.0, 1.0, 1.0, 1.0, 1.0, 1.0, 1.0, 1.0, 1.0, 1.0, 1.0, 1.0, 1.0, 1.0, 1.0, 1.0, 1.0, 1.0, 1.0, 1.0, 1.0, 1.0, 1.0, 1.0, 1.0, 1.0, 1.0, 1.0, 1.0, 1.0, 1.0, 1.0, 1.0, 1.0, 1.0, 1.0, 1.0, 1.0, 1.0, 1.0, 1.0, 1.0, 1.0, 1.0, 1.0, 1.0, 1.0, 1.0, 1.0, 1.0, 1.0, 1.0, 1.0, 1.0, 1.0, 1.0, 1.0, 1.0, 1.0, 1.0, 1.0, 1.0, 1.0, 1.0, 1.0, 1.0, 1.0, 1.0, 1.0, 1.0, 1.0, 1.0, 1.0, 1.0, 1.0, 1.0, 1.0, 1.0, 1.0, 1.0, 1.0, 1.0, 1.0, 1.0, 1.0, 1.0, 1.0, 1.0, 1.0, 1.0, 1.0, 1.0, 1.0, 1.0, 1.0, 1.0, 1.0, 1.0, 1.0, 1.0, 1.0, 1.0, 1.0, 1.0, 1.0, 1.0, 1.0, 1.0, 1.0, 1.0, 1.0, 1.0, 1.0, 1.0, 1.0, 1.0, 1.0, 1.0, 1.0, 1.0, 1.0, 1.0, 1.0, 1.0, 1.0, 1.0, 1.0, 1.0, 1.0, 1.0, 1.0, 1.0, 1.0, 1.0, 1.0, 1.0, 1.0, 1.0, 1.0, 1.0, 1.0, 1.0, 1.0, 1.0, 1.0, 1.0, 1.0, 1.0, 1.0, 1.0, 1.0, 1.0, 1.0, 1.0, 1.0, 1.0, 1.0, 1.0, 1.0, 1.0, 1.0, 1.0, 1.0, 1.0, 1.0, 1.0, 1.0, 1.0, 1.0, 1.0, 1.0, 1.0, 1.0, 1.0, 1.0, 1.0, 1.0, 1.0, 1.0, 1.0, 1.0, 1.0, 1.0, 1.0, 1.0, 1.0, 1.0, 1.0, 1.0, 1.0, 1.0, 1.0, 1.0, 1.0, 1.0, 1.0, 1.0, 1.0, 1.0, 1.0, 1.0, 1.0, 1.0, 1.0, 1.0, 1.0, 1.0, 1.0, 1.0, 1.0, 1.0, 1.0, 1.0, 1.0, 1.0, 1.0, 1.0, 1.0, 1.0, 1.0, 1.0, 1.0, 1.0, 1.0, 1.0, 1.0, 1.0, 1.0, 1.0, 1.0, 1.0, 1.0, 1.0, 1.0, 1.0, 1.0, 1.0, 1.0, 1.0, 1.0, 1.0, 1.0, 1.0, 1.0, 1.0, 1.0, 1.0, 1.0, 1.0, 1.0, 1.0, 1.0, 1.0, 1.0, 1.0, 1.0, 1.0, 1.0, 1.0, 1.0, 1.0, 1.0, 1.0, 1.0, 1.0, 1.0, 1.0, 1.0, 1.0, 1.0, 1.0, 1.0, 1.0, 1.0, 1.0, 1.0, 1.0, 1.0, 1.0, 1.0, 1.0, 1.0, 1.0, 1.0, 1.0, 1.0, 1.0, 1.0, 1.0, 1.0, 1.0, 1.0, 1.0, 1.0, 1.0, 1.0, 1.0, 1.0, 1.0, 1.0, 1.0, 1.0, 1.0, 1.0, 1.0, 1.0, 1.0, 1.0, 1.0, 1.0, 1.0, 1.0, 1.0, 1.0, 1.0, 1.0, 1.0, 1.0, 1.0, 1.0, 1.0, 1.0, 1.0, 1.0, 1.0, 1.0, 1.0, 1.0, 1.0, 1.0, 1.0, 1.0, 1.0, 1.0, 1.0, 1.0, 1.0, 1.0, 1.0, 1.0, 1.0, 1.0, 1.0, 1.0, 1.0, 1.0, 1.0, 1.0, 1.0, 1.0, 1.0, 1.0, 1.0, 1.0, 1.0, 1.0, 1.0, 1.0, 1.0, 1.0, 1.0, 1.0, 1.0, 1.0, 1.0, 1.0, 1.0, 1.0, 1.0, 1.0, 1.0, 1.0, 1.0, 1.0, 1.0, 1.0, 1.0, 1.0, 1.0, 1.0, 1.0, 1.0, 1.0, 1.0, 1.0, 1.0, 1.0, 1.0, 1.0, 1.0, 1.0, 1.0, 1.0, 1.0, 1.0, 1.0, 1.0, 1.0, 1.0, 1.0, 1.0, 1.0, 1.0, 1.0, 1.0, 1.0, 1.0, 1.0, 1.0, 1.0, 1.0, 1.0, 1.0, 1.0, 1.0, 1.0, 1.0, 1.0, 1.0, 1.0, 1.0, 1.0, 1.0, 1.0, 1.0, 1.0, 1.0, 1.0, 1.0, 1.0, 1.0, 1.0, 1.0, 1.0, 1.0, 1.0, 1.0, 1.0, 1.0, 1.0, 1.0, 1.0, 1.0, 1.0, 1.0, 1.0, 1.0, 1.0, 1.0, 1.0, 1.0, 1.0, 1.0, 1.0, 1.0, 1.0, 1.0, 1.0, 1.0, 1.0, 1.0, 1.0, 1.0, 1.0, 1.0, 1.0, 1.0, 1.0, 1.0, 1.0, 1.0, 1.0, 1.0, 1.0, 1.0, 1.0, 1.0, 1.0, 1.0, 1.0, 1.0, 1.0, 1.0, 1.0, 1.0, 1.0, 1.0, 1.0, 1.0, 1.0, 1.0, 1.0, 1.0, 1.0, 1.0, 1.0, 1.0, 1.0, 1.0, 1.0, 1.0, 1.0, 1.0, 1.0, 1.0, 1.0, 1.0, 1.0, 1.0, 1.0, 1.0, 1.0, 1.0, 1.0, 1.0, 1.0, 1.0, 1.0, 1.0, 1.0, 1.0, 1.0, 1.0, 1.0, 1.0, 1.0, 1.0, 1.0, 1.0, 1.0, 1.0, 1.0, 1.0, 1.0, 1.0, 1.0, 1.0, 1.0, 1.0, 1.0, 1.0, 1.0, 1.0, 1.0, 1.0, 1.0, 1.0, 1.0, 1.0, 1.0, 1.0, 1.0, 1.0, 1.0, 1.0, 1.0, 1.0, 1.0, 1.0, 1.0, 1.0, 1.0, 1.0, 1.0, 1.0, 1.0, 1.0, 1.0, 1.0, 1.0, 1.0, 1.0, 1.0, 1.0, 1.0, 1.0, 1.0, 1.0, 1.0, 1.0, 1.0, 1.0, 1.0, 1.0, 1.0, 1.0, 1.0, 1.0, 1.0, 1.0, 1.0, 1.0, 1.0, 1.0, 1.0, 1.0, 1.0, 1.0, 1.0, 1.0, 1.0, 1.0, 1.0, 1.0, 1.0, 1.0, 1.0, 1.0, 1.0, 1.0, 1.0, 1.0, 1.0, 1.0, 1.0, 1.0, 1.0, 1.0, 1.0, 1.0, 1.0, 1.0, 1.0, 1.0, 1.0, 1.0, 1.0, 1.0, 1.0, 1.0, 1.0, 1.0, 1.0, 1.0, 1.0, 1.0, 1.0, 1.0, 1.0, 1.0, 1.0, 1.0, 1.0, 1.0, 1.0, 1.0, 1.0, 1.0, 1.0, 1.0, 1.0, 1.0, 1.0, 1.0, 1.0, 1.0, 1.0, 1.0, 1.0, 1.0, 1.0, 1.0, 1.0, 1.0, 1.0, 1.0, 1.0, 1.0, 1.0, 1.0, 1.0, 1.0, 1.0, 1.0, 1.0, 1.0, 1.0, 1.0, 1.0, 1.0, 1.0, 1.0, 1.0, 1.0, 1.0, 1.0, 1.0, 1.0, 1.0, 1.0, 1.0, 1.0, 1.0, 1.0, 1.0, 1.0, 1.0, 1.0, 1.0, 1.0, 1.0, 1.0, 1.0, 1.0, 1.0, 1.0, 1.0, 1.0, 1.0, 1.0, 1.0, 1.0, 1.0, 1.0, 1.0, 1.0, 1.0, 1.0, 1.0, 1.0, 1.0, 1.0, 1.0, 1.0, 1.0, 1.0, 1.0, 1.0, 1.0, 1.0, 1.0, 1.0, 1.0, 1.0, 1.0, 1.0, 1.0, 1.0, 1.0, 1.0, 1.0, 1.0, 1.0, 1.0, 1.0, 1.0, 1.0, 1.0, 1.0, 1.0, 1.0, 1.0, 1.0, 1.0, 1.0, 1.0, 1.0, 1.0, 1.0, 1.0, 1.0, 1.0, 1.0, 1.0, 1.0, 1.0, 1.0, 1.0, 1.0, 1.0, 1.0, 1.0, 1.0, 1.0, 1.0, 1.0, 1.0, 1.0, 1.0, 1.0, 1.0, 1.0, 1.0, 1.0, 1.0, 1.0, 1.0, 1.0, 1.0, 1.0, 1.0, 1.0, 1.0, 1.0, 1.0, 1.0, 1.0, 1.0, 1.0, 1.0, 1.0, 1.0, 1.0, 1.0, 1.0, 1.0, 1.0, 1.0, 1.0, 1.0, 1.0, 1.0, 1.0, 1.0, 1.0, 1.0, 1.0, 1.0, 1.0, 1.0, 1.0, 1.0, 1.0, 1.0, 1.0, 1.0, 1.0, 1.0, 1.0, 1.0, 1.0, 1.0, 1.0, 1.0, 1.0, 1.0, 1.0, 1.0, 1.0, 1.0, 1.0, 1.0, 1.0, 1.0, 1.0, 1.0, 1.0, 1.0, 1.0, 1.0, 1.0, 1.0, 1.0, 1.0, 1.0, 1.0, 1.0, 1.0, 1.0, 1.0, 1.0, 1.0, 1.0, 1.0, 1.0, 1.0, 1.0, 1.0, 1.0, 1.0, 1.0, 1.0, 1.0, 1.0, 1.0, 1.0, 1.0, 1.0, 1.0, 1.0, 1.0, 1.0, 1.0, 1.0, 1.0, 1.0, 1.0, 1.0, 1.0, 1.0, 1.0, 1.0, 1.0, 1.0, 1.0, 1.0, 1.0, 1.0, 1.0, 1.0, 1.0, 1.0, 1.0, 1.0, 1.0, 1.0, 1.0, 1.0, 1.0, 1.0, 1.0, 1.0, 1.0, 1.0, 1.0, 1.0, 1.0, 1.0, 1.0, 1.0, 1.0, 1.0, 1.0, 1.0, 1.0, 1.0, 1.0, 1.0, 1.0, 1.0, 1.0, 1.0, 1.0, 1.0, 1.0, 1.0, 1.0, 1.0, 1.0, 1.0, 1.0, 1.0, 1.0, 1.0, 1.0, 1.0, 1.0, 1.0, 1.0, 1.0, 1.0, 1.0, 1.0, 1.0, 1.0, 1.0, 1.0, 1.0, 1.0, 1.0, 1.0, 1.0, 1.0, 1.0, 1.0, 1.0, 1.0, 1.0, 1.0, 1.0, 1.0, 1.0, 1.0, 1.0, 1.0, 1.0, 1.0, 1.0, 1.0, 1.0, 1.0, 1.0, 1.0, 1.0, 1.0, 1.0, 1.0, 1.0, 1.0, 1.0, 1.0, 1.0, 1.0, 1.0, 1.0, 1.0, 1.0, 1.0, 1.0, 1.0, 1.0, 1.0, 1.0, 1.0, 1.0, 1.0, 1.0, 1.0, 1.0, 1.0, 1.0, 1.0, 1.0, 1.0, 1.0, 1.0, 1.0, 1.0, 1.0, 1.0, 1.0, 1.0, 1.0, 1.0, 1.0, 1.0, 1.0, 1.0, 1.0, 1.0, 1.0, 1.0, 1.0, 1.0, 1.0, 1.0, 1.0, 1.0, 1.0, 1.0, 1.0, 1.0, 1.0, 1.0, 1.0, 1.0, 1.0, 1.0, 1.0, 1.0, 1.0, 1.0, 1.0, 1.0, 1.0, 1.0, 1.0, 1.0, 1.0, 1.0, 1.0, 1.0, 1.0, 1.0, 1.0, 1.0, 1.0, 1.0, 1.0, 1.0, 1.0, 1.0, 1.0, 1.0, 1.0, 1.0, 1.0, 1.0, 1.0, 1.0, 1.0, 1.0, 1.0, 1.0, 1.0, 1.0, 1.0, 1.0, 1.0, 1.0, 1.0, 1.0, 1.0, 1.0, 1.0, 1.0, 1.0, 1.0, 1.0, 1.0, 1.0, 1.0, 1.0, 1.0, 1.0, 1.0, 1.0, 1.0, 1.0, 1.0, 1.0, 1.0, 1.0, 1.0, 1.0, 1.0, 1.0, 1.0, 1.0, 1.0, 1.0, 1.0, 1.0, 1.0, 1.0, 1.0, 1.0, 1.0, 1.0, 1.0, 1.0, 1.0, 1.0, 1.0, 1.0, 1.0, 1.0, 1.0, 1.0, 1.0, 1.0, 1.0, 1.0, 1.0, 1.0, 1.0, 1.0, 1.0, 1.0, 1.0, 1.0, 1.0, 1.0, 1.0, 1.0, 1.0, 1.0, 1.0, 1.0, 1.0, 1.0, 1.0, 1.0, 1.0, 1.0, 1.0, 1.0, 1.0, 1.0, 1.0, 1.0, 1.0, 1.0, 1.0, 1.0, 1.0, 1.0, 1.0, 1.0, 1.0, 1.0, 1.0, 1.0, 1.0, 1.0, 1.0, 1.0, 1.0, 1.0, 1.0, 1.0, 1.0, 1.0, 1.0, 1.0, 1.0, 1.0, 1.0, 1.0, 1.0, 1.0, 1.0, 1.0, 1.0, 1.0, 1.0, 1.0, 1.0, 1.0, 1.0, 1.0, 1.0, 1.0, 1.0, 1.0, 1.0, 1.0, 1.0, 1.0, 1.0, 1.0, 1.0, 1.0, 1.0, 1.0, 1.0, 1.0, 1.0, 1.0, 1.0, 1.0, 1.0, 1.0, 1.0, 1.0, 1.0, 1.0, 1.0, 1.0, 1.0, 1.0, 1.0, 1.0, 1.0, 1.0, 1.0, 1.0, 1.0, 1.0, 1.0, 1.0, 1.0, 1.0, 1.0, 1.0, 1.0, 1.0, 1.0, 1.0, 1.0, 1.0, 1.0, 1.0, 1.0, 1.0, 1.0, 1.0, 1.0, 1.0, 1.0, 1.0, 1.0, 1.0, 1.0, 1.0, 1.0, 1.0, 1.0, 1.0, 1.0, 1.0, 1.0, 1.0, 1.0, 1.0, 1.0, 1.0, 1.0, 1.0, 1.0, 1.0, 1.0, 1.0, 1.0, 1.0, 1.0, 1.0, 1.0, 1.0, 1.0, 1.0, 1.0, 1.0, 1.0, 1.0, 1.0, 1.0, 1.0, 1.0, 1.0, 1.0, 1.0, 1.0, 1.0, 1.0, 1.0, 1.0, 1.0, 1.0, 1.0, 1.0, 1.0, 1.0, 1.0, 1.0, 1.0, 1.0, 1.0, 1.0, 1.0, 1.0, 1.0, 1.0, 1.0, 1.0, 1.0, 1.0, 1.0, 1.0, 1.0, 1.0, 1.0, 1.0, 1.0, 1.0, 1.0, 1.0, 1.0, 1.0, 1.0, 1.0, 1.0, 1.0, 1.0, 1.0, 1.0, 1.0, 1.0, 1.0, 1.0, 1.0, 1.0, 1.0, 1.0, 1.0, 1.0, 1.0, 1.0, 1.0, 1.0, 1.0, 1.0, 1.0, 1.0, 1.0, 1.0, 1.0, 1.0, 1.0, 1.0, 1.0, 1.0, 1.0, 1.0, 1.0, 1.0, 1.0, 1.0, 1.0, 1.0, 1.0, 1.0, 1.0, 1.0, 1.0, 1.0, 1.0, 1.0, 1.0, 1.0, 1.0, 1.0, 1.0, 1.0, 1.0, 1.0, 1.0, 1.0, 1.0, 1.0, 1.0, 1.0, 1.0, 1.0, 1.0, 1.0, 1.0, 1.0, 1.0, 1.0, 1.0, 1.0, 1.0, 1.0, 1.0, 1.0, 1.0, 1.0, 1.0, 1.0, 1.0, 1.0, 1.0, 1.0, 1.0, 1.0, 1.0, 1.0, 1.0, 1.0, 1.0, 1.0, 1.0, 1.0, 1.0, 1.0, 1.0, 1.0, 1.0, 1.0, 1.0, 1.0, 1.0, 1.0, 1.0, 1.0, 1.0, 1.0, 1.0, 1.0, 1.0, 1.0, 1.0, 1.0, 1.0, 1.0, 1.0, 1.0, 1.0, 1.0, 1.0, 1.0, 1.0, 1.0, 1.0, 1.0, 1.0, 1.0, 1.0, 1.0, 1.0, 1.0, 1.0, 1.0, 1.0, 1.0, 1.0, 1.0, 1.0, 1.0, 1.0, 1.0, 1.0, 1.0, 1.0, 1.0, 1.0, 1.0, 1.0, 1.0, 1.0, 1.0, 1.0, 1.0, 1.0, 1.0, 1.0, 1.0, 1.0, 1.0, 1.0, 1.0, 1.0, 1.0, 1.0, 1.0, 1.0, 1.0, 1.0, 1.0, 1.0, 1.0, 1.0, 1.0, 1.0, 1.0, 1.0, 1.0, 1.0, 1.0, 1.0, 1.0, 1.0, 1.0, 1.0, 1.0, 1.0, 1.0, 1.0, 1.0, 1.0, 1.0, 1.0, 1.0, 1.0, 1.0, 1.0, 1.0, 1.0, 1.0, 1.0, 1.0, 1.0, 1.0, 1.0, 1.0, 1.0, 1.0, 1.0, 1.0, 1.0, 1.0, 1.0, 1.0, 1.0, 1.0, 1.0, 1.0, 1.0, 1.0, 1.0, 1.0, 1.0, 1.0, 1.0, 1.0, 1.0, 1.0, 1.0, 1.0, 1.0, 1.0, 1.0, 1.0, 1.0, 1.0, 1.0, 1.0, 1.0, 1.0, 1.0, 1.0, 1.0, 1.0, 1.0, 1.0, 1.0, 1.0, 1.0, 1.0, 1.0, 1.0, 1.0, 1.0, 1.0, 1.0, 1.0, 1.0, 1.0, 1.0, 1.0, 1.0, 1.0, 1.0, 1.0, 1.0, 1.0, 1.0, 1.0, 1.0, 1.0, 1.0, 1.0, 1.0, 1.0, 1.0, 1.0, 1.0, 1.0, 1.0, 1.0, 1.0, 1.0, 1.0, 1.0, 1.0, 1.0, 1.0, 1.0, 1.0, 1.0, 1.0, 1.0, 1.0, 1.0, 1.0, 1.0, 1.0, 1.0, 1.0, 1.0, 1.0, 1.0, 1.0, 1.0, 1.0, 1.0, 1.0, 1.0, 1.0, 1.0, 1.0, 1.0, 1.0, 1.0, 1.0, 1.0, 1.0, 1.0, 1.0, 1.0, 1.0])
me_cube_001.materials.append(mat_worm)
me_cube_001.use_remesh_preserve_volume = False
me_cube_001.use_remesh_preserve_attributes = False
me_cube_001.use_mirror_vertex_groups = False
me_cube_001.update()
me_eye_r = bpy.data.meshes.new('Eye_R')
me_eye_r.from_pydata([(1.697e-10, -1.995e-09, 0.04987), (0.05347, 0.09261, -0.007285), (-0.05347, 0.09261, -0.007285), (-0.1069, 2.762e-09, -0.007285), (-0.05347, -0.09261, -0.007285), (0.05347, -0.09261, -0.007285), (0.1069, -7.913e-09, -0.007285), (-4.94, 3.286, -10.87)], [], [(1, 0, 6), (2, 0, 1), (3, 0, 2), (4, 0, 3), (5, 0, 4), (6, 0, 5)])
me_eye_r.polygons.foreach_set('use_smooth', [True] * 6)
me_eye_r.materials.append(mat_wormeye)
me_eye_r.use_remesh_preserve_volume = False
me_eye_r.use_remesh_preserve_attributes = False
me_eye_r.use_mirror_vertex_groups = False
me_eye_r.update()
me_eye_l = bpy.data.meshes.new('Eye_L')
me_eye_l.from_pydata([(1.697e-10, -1.995e-09, 0.04987), (0.05347, 0.09261, -0.007285), (-0.05347, 0.09261, -0.007285), (-0.1069, 2.762e-09, -0.007285), (-0.05347, -0.09261, -0.007285), (0.05347, -0.09261, -0.007285), (0.1069, -7.913e-09, -0.007285), (4.112, 2.835, -11.33)], [], [(1, 0, 6), (2, 0, 1), (3, 0, 2), (4, 0, 3), (5, 0, 4), (6, 0, 5)])
me_eye_l.polygons.foreach_set('use_smooth', [True] * 6)
me_eye_l.materials.append(mat_wormeye)
me_eye_l.use_remesh_preserve_volume = False
me_eye_l.use_remesh_preserve_attributes = False
me_eye_l.use_mirror_vertex_groups = False
me_eye_l.update()
arm_armature = bpy.data.armatures.new('Armature')  # bones are not reproduced

# ---- objects
ob_plane = bpy.data.objects.new('Plane', me_plane)
ob_wormlooktarget = bpy.data.objects.new('WormLookTarget', me_cube)
ob_wormbody = bpy.data.objects.new('WormBody', me_cube_001)
ob_eye_r = bpy.data.objects.new('Eye_R', me_eye_r)
ob_eye_l = bpy.data.objects.new('Eye_L', me_eye_l)
ob_outdoorlightingset = bpy.data.objects.new('OutdoorLightingSet', None)
ob_lamp_bouncefill = bpy.data.objects.new('Lamp_BounceFill', None)
ob_lamp_skyfill1 = bpy.data.objects.new('Lamp_SkyFill1', None)
ob_lamp_skyfill2 = bpy.data.objects.new('Lamp_SkyFill2', None)
ob_lamp_sun = bpy.data.objects.new('Lamp_Sun', None)
ob_player1control = bpy.data.objects.new('Player1Control', None)
ob_levelinit_local = bpy.data.objects.new('LevelInit_Local', None)
ob_knockpoint = bpy.data.objects.new('KnockPoint', None)
ob_worm_003 = bpy.data.objects.new('Worm.003', arm_armature)
ob_worm_002 = bpy.data.objects.new('Worm.002', arm_armature)
ob_worm = bpy.data.objects.new('Worm', arm_armature)
ob_wormcamera0 = bpy.data.objects.new('WormCamera0', cam_camera_001)
ob_wormcamera1 = bpy.data.objects.new('WormCamera1', cam_camera)
ob_shell = bpy.data.objects.new('Shell', None)
ob_snail = bpy.data.objects.new('Snail', None)

# ---- transforms, parenting, visibility, modifiers, constraints
ob_plane.location = (0.0, 0.0, 0.0)
ob_plane.lock_rotations_4d = False
ob_plane.empty_display_type = 'ARROWS'
ob_plane.lineart.crease_threshold = 0.0
ob_wormlooktarget.parent = ob_worm
ob_wormlooktarget.matrix_parent_inverse = Matrix(((-1.0, -1.638e-07, -1.329e-08, 1.63e-07), (1.657e-07, -1.0, 9.313e-08, -0.5), (1.416e-08, 9.643e-08, 1.0, -11.0), (0.0, 0.0, 0.0, 1.0)))
ob_wormlooktarget.location = (0.0, 0.0, 12.0)
ob_wormlooktarget.lock_rotations_4d = False
ob_wormlooktarget.empty_display_type = 'ARROWS'
ob_wormlooktarget.hide_viewport = True
ob_wormlooktarget.hide_render = True
ob_wormlooktarget.display_type = 'BOUNDS'
ob_wormlooktarget.lineart.crease_threshold = 0.0
ob_wormbody.parent = ob_worm
ob_wormbody.location = (0.0, 0.0, 0.0)
ob_wormbody.lock_rotations_4d = False
ob_wormbody.empty_display_type = 'ARROWS'
ob_wormbody.lineart.crease_threshold = 0.0
_vg = ob_wormbody.vertex_groups.new(name='Body1')
for _i, _w in zip([195, 196, 197, 198, 199, 200, 201, 202, 267, 268, 269, 270, 271, 272, 273, 274], [0.8, 0.8, 0.8, 0.8, 0.8, 0.8, 0.8, 0.8, 0.8, 0.8, 0.8, 0.8, 0.8, 0.8, 0.8, 0.8]): _vg.add([_i], _w, 'REPLACE')
_vg = ob_wormbody.vertex_groups.new(name='Body2')
for _i, _w in zip([187, 188, 189, 190, 191, 192, 193, 194, 251, 252, 253, 254, 255, 256, 257, 258, 259, 260, 261, 262, 263, 264, 265, 266], [1.0, 1.0, 1.0, 1.0, 1.0, 1.0, 1.0, 1.0, 0.5, 0.5, 0.5, 0.5, 0.5, 0.5, 0.5, 0.5, 0.5, 0.5, 0.5, 0.5, 0.5, 0.5, 0.5, 0.5]): _vg.add([_i], _w, 'REPLACE')
_vg = ob_wormbody.vertex_groups.new(name='Body3')
for _i, _w in zip([171, 172, 173, 174, 175, 176, 177, 178, 211, 212, 213, 214, 215, 216, 217, 218, 219, 220, 221, 222, 223, 224, 225, 226, 243, 244, 245, 246, 247, 248, 249, 250, 275, 276, 277, 278, 279, 280, 281, 282, 283, 284, 285, 286, 287, 288, 289, 290], [0.3, 0.3, 0.3, 0.3, 0.3, 0.3, 0.3, 0.3, 1.0, 1.0, 1.0, 1.0, 1.0, 1.0, 1.0, 1.0, 1.0, 1.0, 1.0, 1.0, 1.0, 1.0, 1.0, 1.0, 0.7, 0.7, 0.7, 0.7, 0.6997, 0.6997, 0.6998, 0.7, 1.0, 1.0, 1.0, 1.0, 1.0, 1.0, 1.0, 1.0, 0.3, 0.3, 0.3, 0.3, 0.3, 0.3, 0.3, 0.3]): _vg.add([_i], _w, 'REPLACE')
_vg = ob_wormbody.vertex_groups.new(name='Body4')
for _i, _w in zip([122, 123, 124, 125, 142, 143, 158, 162, 163, 164, 165, 166, 167, 168, 169, 170, 179, 180, 181, 182, 183, 184, 185, 186, 203, 204, 205, 206, 207, 208, 209, 210, 227, 228, 229, 230, 231, 232, 233, 234], [0.5, 0.5, 0.5, 0.5, 0.5, 0.5, 0.5, 0.5, 1.0, 1.0, 1.0, 1.0, 1.0, 1.0, 1.0, 1.0, 0.5, 0.5, 0.5, 0.5, 0.5, 0.5, 0.5, 0.5, 0.5, 0.5, 0.5, 0.5, 0.5, 0.5, 0.5, 0.5, 0.5, 0.5, 0.5, 0.5, 0.5, 0.5, 0.5, 0.5]): _vg.add([_i], _w, 'REPLACE')
_vg = ob_wormbody.vertex_groups.new(name='Head_secondary')
for _i, _w in zip([39, 42, 43, 54, 56, 57, 58, 60, 63, 97, 104, 105, 106, 107, 108, 109, 110, 111, 112, 113, 114, 115, 116, 117, 118, 119, 120, 121, 130, 131, 132, 133, 134, 135, 136, 137, 138, 139, 140, 141, 144, 145, 146, 153, 154, 155, 156, 157, 159, 160, 161], [0.01066, 0.2743, 0.2745, 0.05706, 0.8581, 1.0, 1.0, 0.04034, 1.0, 0.0854, 0.2745, 0.5582, 0.2745, 0.5585, 0.2061, 0.2747, 0.273, 0.2752, 0.4945, 0.2716, 0.6994, 0.5638, 0.6257, 0.6683, 0.1, 0.1, 0.1, 0.1, 0.2422, 0.2702, 0.2745, 0.2745, 0.2745, 0.2745, 0.7668, 0.7668, 0.7793, 0.899, 0.1, 0.6999, 0.1, 0.6504, 0.9712, 0.2745, 0.2745, 1.0, 0.6951, 0.1, 0.6866, 1.0, 0.1]): _vg.add([_i], _w, 'REPLACE')
_vg = ob_wormbody.vertex_groups.new(name='Thumb1')
for _i, _w in zip([2, 3, 6, 57, 58, 59, 60, 61, 62, 63, 73, 77, 78, 104, 108, 109, 110, 111, 113, 116, 117, 130, 131, 132, 133, 134, 135, 137, 147, 148, 149, 150, 151, 152, 154, 155, 156, 160], [1.0, 0.08019, 0.04187, 0.0741, 1.0, 1.0, 1.0, 1.0, 1.0, 1.0, 0.08124, 1.0, 1.0, 0.05111, 1.0, 1.0, 1.0, 1.0, 0.1608, 0.08057, 0.09763, 1.0, 1.0, 1.0, 1.0, 1.0, 1.0, 0.03462, 1.0, 1.0, 1.0, 1.0, 1.0, 1.0, 0.1572, 0.1497, 0.0005856, 0.0002751]): _vg.add([_i], _w, 'REPLACE')
_vg = ob_wormbody.vertex_groups.new(name='Thumb2')
for _i, _w in zip([59, 60, 61, 62, 64, 65, 66, 67, 68, 69, 70, 73, 77, 78, 79, 80, 81, 147, 148, 149, 150, 151, 152], [0.1054, 0.1004, 0.1097, 0.1192, 1.0, 1.0, 1.0, 1.0, 0.0329, 0.06846, 0.05088, 0.007679, 0.2047, 0.1236, 1.0, 1.0, 0.008349, 1.0, 1.0, 1.0, 1.0, 1.0, 1.0]): _vg.add([_i], _w, 'REPLACE')
_vg = ob_wormbody.vertex_groups.new(name='Thumb3')
for _i, _w in zip([64, 65, 66, 67, 68, 69, 70, 71, 79, 80, 81, 82, 147, 148, 149, 151, 152], [1.0, 1.0, 1.0, 1.0, 1.0, 1.0, 1.0, 1.0, 1.0, 1.0, 1.0, 1.0, 0.07551, 0.07001, 0.007631, 0.0555, 0.003162]): _vg.add([_i], _w, 'REPLACE')
_vg = ob_wormbody.vertex_groups.new(name='FingerBase3')
for _i, _w in zip([3, 7, 34, 37, 38, 39, 40, 41, 42, 43, 56, 57, 96, 97, 104, 105, 106, 107, 109, 112, 113, 114, 126, 127, 128, 129, 134, 135, 136, 137, 138, 139, 145, 146, 153], [0.2359, 0.2651, 1.0, 1.0, 0.9192, 1.0, 1.0, 0.9996, 1.0, 1.0, 0.2011, 0.2745, 1.0, 1.0, 0.5795, 1.0, 1.0, 1.0, 1.63e-11, 1.0, 0.2351, 0.02403, 0.143, 0.02247, 0.05809, 0.233, 1.267e-07, 0.0, 0.8396, 0.7005, 1.0, 0.2651, 0.03042, 0.2099, 0.2651]): _vg.add([_i], _w, 'REPLACE')
_vg = ob_wormbody.vertex_groups.new(name='Finger31')
for _i, _w in zip([32, 37, 38, 39, 40, 41, 43, 44, 45, 46, 47, 48, 49, 51, 88, 95, 96, 97, 98, 99, 101, 126, 128, 129], [0.004843, 1.0, 1.0, 0.0904, 1.0, 1.0, 0.1109, 1.0, 1.0, 1.0, 1.0, 0.006787, 0.09587, 0.0597, 0.01108, 1.0, 1.0, 0.1142, 1.0, 1.0, 0.08412, 0.03393, 0.004315, 0.07249]): _vg.add([_i], _w, 'REPLACE')
_vg = ob_wormbody.vertex_groups.new(name='Finger32')
for _i, _w in zip([38, 41, 44, 45, 46, 47, 48, 49, 50, 51, 52, 53, 55, 89, 95, 98, 99, 100, 101, 102], [0.05966, 0.02373, 1.0, 1.0, 1.0, 1.0, 1.0, 1.0, 1.0, 1.0, 0.1175, 0.06371, 0.03653, 0.07183, 0.1069, 1.0, 1.0, 1.0, 1.0, 0.03244]): _vg.add([_i], _w, 'REPLACE')
_vg = ob_wormbody.vertex_groups.new(name='Finger33')
for _i, _w in zip([44, 46, 47, 48, 49, 50, 51, 52, 53, 54, 55, 99, 100, 101, 102, 103], [0.006279, 0.09895, 0.06192, 1.0, 1.0, 1.0, 1.0, 1.0, 1.0, 1.0, 1.0, 0.08747, 1.0, 1.0, 1.0, 1.0]): _vg.add([_i], _w, 'REPLACE')
_vg = ob_wormbody.vertex_groups.new(name='FingerBase1')
for _i, _w in zip([0, 1, 2, 3, 4, 5, 6, 7, 34, 42, 58, 59, 60, 72, 73, 77, 91, 104, 105, 108, 109, 113, 126, 127, 128, 129, 130, 132, 136, 137, 152, 153, 154, 155, 160], [1.0, 1.0, 1.0, 1.0, 1.0, 1.0, 1.0, 1.0, 0.6781, 0.1361, 0.03893, 0.09102, 1.0, 1.0, 1.0, 1.0, 1.0, 0.697, 0.2622, 1.0, 1.0, 1.0, 0.6423, 0.7005, 0.2417, 0.265, 0.07484, 0.02439, 0.0, 5.224e-10, 0.0138, 1.0, 1.0, 0.06118, 0.03401]): _vg.add([_i], _w, 'REPLACE')
_vg = ob_wormbody.vertex_groups.new(name='Finger11')
for _i, _w in zip([0, 1, 2, 4, 5, 6, 7, 8, 9, 10, 11, 12, 13, 15, 32, 35, 72, 73, 74, 75, 77, 87, 90, 91, 92, 93, 127, 128], [1.0, 1.0, 0.03803, 1.0, 1.0, 0.08506, 0.03344, 1.0, 1.0, 1.0, 1.0, 0.05124, 0.08607, 0.02152, 0.1603, 0.2636, 1.0, 0.2136, 1.0, 0.08664, 0.04914, 0.00722, 0.4131, 1.0, 1.0, 0.06075, 0.03717, 0.05411]): _vg.add([_i], _w, 'REPLACE')
_vg = ob_wormbody.vertex_groups.new(name='Finger12')
for _i, _w in zip([4, 5, 8, 9, 10, 11, 12, 13, 14, 15, 16, 17, 18, 19, 74, 75, 76, 92, 93, 94], [0.02526, 0.05828, 1.0, 1.0, 1.0, 1.0, 1.0, 1.0, 1.0, 1.0, 0.1258, 0.0886, 0.05813, 0.05397, 1.0, 1.0, 0.1099, 1.0, 1.0, 0.05061]): _vg.add([_i], _w, 'REPLACE')
_vg = ob_wormbody.vertex_groups.new(name='Finger13')
_vg.add([12, 13, 14, 15, 16, 17, 18, 19, 75, 76, 93, 94], 1.0, 'REPLACE')
_vg = ob_wormbody.vertex_groups.new(name='FingerBase2')
for _i, _w in zip([0, 3, 6, 7, 32, 33, 34, 35, 36, 38, 39, 42, 53, 55, 57, 60, 89, 90, 104, 105, 106, 109, 110, 113, 126, 127, 128, 129, 134, 136, 137, 139, 153, 154, 155, 160], [0.006616, 1.0, 0.2628, 1.0, 1.0, 1.0, 1.0, 1.0, 1.0, 0.02118, 0.6643, 1.0, 0.02198, 0.07143, 0.004729, 0.7005, 1.0, 1.0, 0.7005, 1.0, 0.7005, 0.693, 0.002575, 1.0, 1.0, 1.0, 1.0, 1.0, 0.03824, 0.03214, 0.07497, 0.2651, 1.0, 0.2241, 0.2651, 0.2651]): _vg.add([_i], _w, 'REPLACE')
_vg = ob_wormbody.vertex_groups.new(name='Finger21')
for _i, _w in zip([7, 28, 29, 30, 31, 32, 33, 35, 36, 37, 46, 87, 88, 89, 90, 92, 99, 126, 127, 128, 129], [0.006919, 1.0, 1.0, 1.0, 1.0, 1.0, 1.0, 1.0, 1.0, 0.00396, 0.01134, 1.0, 1.0, 1.0, 1.0, 0.002338, 0.04109, 0.1271, 0.1146, 0.213, 0.1963]): _vg.add([_i], _w, 'REPLACE')
_vg = ob_wormbody.vertex_groups.new(name='Finger22')
for _i, _w in zip([20, 22, 23, 24, 25, 26, 27, 28, 29, 30, 31, 32, 33, 35, 36, 84, 85, 86, 87, 88, 89, 90, 91, 95], [0.01475, 0.02842, 0.1174, 1.0, 1.0, 1.0, 1.0, 1.0, 1.0, 1.0, 1.0, 0.05752, 0.04968, 0.03407, 0.04794, 0.001776, 1.0, 1.0, 1.0, 1.0, 0.1054, 0.08729, 0.06794, 0.07236]): _vg.add([_i], _w, 'REPLACE')
_vg = ob_wormbody.vertex_groups.new(name='Finger23')
_vg.add([20, 21, 22, 23, 24, 25, 26, 27, 83, 84, 85, 86], 1.0, 'REPLACE')
_vg = ob_wormbody.vertex_groups.new(name='Base')
for _i, _w in zip([187, 188, 189, 190, 191, 192, 193, 194, 235, 236, 237, 238, 239, 240, 241, 242, 267, 268, 269, 270, 271, 272, 273, 274], [0.05, 0.05, 0.05, 0.05, 0.05, 0.05, 0.05, 0.05, 1.0, 1.0, 1.0, 1.0, 1.0, 1.0, 1.0, 1.0, 0.7, 0.7, 0.7, 0.7, 0.7, 0.7, 0.7, 0.7]): _vg.add([_i], _w, 'REPLACE')
_vg = ob_wormbody.vertex_groups.new(name='Body4.001')
for _i, _w in zip([56, 57, 58, 63, 114, 115, 116, 117, 118, 119, 120, 121, 122, 123, 124, 125, 139, 140, 141, 142, 143, 144, 145, 146, 155, 156, 157, 158, 159, 160, 161, 162], [0.5, 0.5, 0.5, 0.5, 1.0, 1.0, 1.0, 1.0, 1.0, 1.0, 1.0, 1.0, 0.5, 0.5, 0.5, 0.5, 0.5, 1.0, 1.0, 0.5, 0.5, 1.0, 1.0, 0.5, 0.5, 1.0, 1.0, 0.5, 1.0, 0.5, 1.0, 0.5]): _vg.add([_i], _w, 'REPLACE')
_vg = ob_wormbody.vertex_groups.new(name='Body3.001')
for _i, _w in zip([179, 180, 181, 182, 183, 184, 185, 186, 203, 204, 205, 206, 207, 208, 209, 210, 227, 228, 229, 230, 231, 232, 233, 234, 283, 284, 285, 286, 287, 288, 289, 290], [0.5, 0.5, 0.5, 0.5, 0.5, 0.5, 0.5, 0.5, 0.5, 0.5, 0.5, 0.5, 0.5, 0.5, 0.5, 0.5, 0.5, 0.5, 0.5, 0.5, 0.5, 0.5, 0.5, 0.5, 1.0, 1.0, 1.0, 1.0, 1.0, 1.0, 1.0, 1.0]): _vg.add([_i], _w, 'REPLACE')
_vg = ob_wormbody.vertex_groups.new(name='Body2.001')
for _i, _w in zip([171, 172, 173, 174, 175, 176, 177, 178, 187, 188, 189, 190, 191, 192, 193, 194, 243, 244, 245, 246, 247, 248, 249, 250, 251, 252, 253, 254, 255, 256, 257, 258], [1.0, 1.0, 1.0, 1.0, 1.0, 1.0, 1.0, 1.0, 0.3, 0.3, 0.3, 0.3, 0.3, 0.3, 0.3, 0.3, 0.5, 0.5, 0.5, 0.5, 0.5, 0.5, 0.5, 0.5, 0.5, 0.5, 0.5, 0.5, 0.5, 0.5, 0.5, 0.5]): _vg.add([_i], _w, 'REPLACE')
_vg = ob_wormbody.vertex_groups.new(name='Body1.001')
for _i, _w in zip([187, 188, 189, 190, 191, 192, 193, 194, 195, 196, 197, 198, 199, 200, 201, 202, 259, 260, 261, 262, 263, 264, 265, 266], [0.3, 0.3, 0.3, 0.3, 0.3, 0.3, 0.3, 0.3, 0.5, 0.5, 0.5, 0.5, 0.5, 0.5, 0.5, 0.5, 0.8, 0.8, 0.8, 0.8, 0.8, 0.8, 0.8, 0.8]): _vg.add([_i], _w, 'REPLACE')
_m = ob_wormbody.modifiers.new('Subsurf', 'SUBSURF')
_m.uv_smooth = 'PRESERVE_CORNERS'
_m.quality = 2
_m.show_only_control_edges = False
_m = ob_wormbody.modifiers.new('Armature', 'ARMATURE')
_m.object = ob_worm
_m.use_bone_envelopes = True
_m.use_deform_preserve_volume = True
ob_eye_r.parent = ob_worm
ob_eye_r.location = (-0.1391, 0.08703, 12.38)
ob_eye_r.rotation_euler = (-0.3012, -0.4217, -0.006907)
ob_eye_r.lock_rotations_4d = False
ob_eye_r.empty_display_type = 'ARROWS'
ob_eye_r.lineart.crease_threshold = 0.0
_vg = ob_eye_r.vertex_groups.new(name='Eye_R')
_vg.add([0, 1, 2, 3, 4, 5, 6], 1.0, 'REPLACE')
_m = ob_eye_r.modifiers.new('Subsurf', 'SUBSURF')
_m.uv_smooth = 'PRESERVE_CORNERS'
_m.quality = 2
_m.show_only_control_edges = False
_m = ob_eye_r.modifiers.new('Armature', 'ARMATURE')
_m.object = ob_worm
_m.use_bone_envelopes = True
_m.use_deform_preserve_volume = True
ob_eye_l.parent = ob_worm
ob_eye_l.location = (0.1435, 0.07747, 12.38)
ob_eye_l.rotation_euler = (-0.2511, 0.3505, 0.0608)
ob_eye_l.lock_rotations_4d = False
ob_eye_l.empty_display_type = 'ARROWS'
ob_eye_l.lineart.crease_threshold = 0.0
_vg = ob_eye_l.vertex_groups.new(name='Eye_L')
_vg.add([0, 1, 2, 3, 4, 5, 6], 1.0, 'REPLACE')
_m = ob_eye_l.modifiers.new('Subsurf', 'SUBSURF')
_m.uv_smooth = 'PRESERVE_CORNERS'
_m.quality = 2
_m.show_only_control_edges = False
_m = ob_eye_l.modifiers.new('Armature', 'ARMATURE')
_m.object = ob_worm
_m.use_bone_envelopes = True
_m.use_deform_preserve_volume = True
ob_outdoorlightingset.location = (0.0, 0.0, 0.0)
ob_lamp_bouncefill.location = (0.0, 0.0, 0.0)
ob_lamp_skyfill1.location = (0.0, 0.0, 0.0)
ob_lamp_skyfill2.location = (0.0, 0.0, 0.0)
ob_lamp_sun.location = (0.0, 0.0, 0.0)
ob_player1control.location = (0.0, 0.0, 0.0)
ob_levelinit_local.location = (0.0, 0.0, 0.0)
ob_levelinit_local.lock_rotations_4d = False
ob_levelinit_local.empty_display_type = 'ARROWS'
ob_levelinit_local.empty_image_offset = (0.0, 0.0)
ob_levelinit_local.lineart.crease_threshold = 0.0
ob_knockpoint.location = (0.0, -10.2, 3.295)
ob_knockpoint.lock_rotations_4d = False
ob_knockpoint.empty_display_type = 'ARROWS'
ob_knockpoint.empty_image_offset = (0.0, 0.0)
ob_knockpoint.lineart.crease_threshold = 0.0
ob_worm_003.location = (0.0, 0.0, 0.0)
ob_worm_003.lock_rotations_4d = False
ob_worm_003.empty_display_type = 'ARROWS'
ob_worm_003.hide_viewport = True
ob_worm_003.show_in_front = True
ob_worm_003.lineart.crease_threshold = 0.0
ob_worm_002.location = (0.0, 0.0, 0.0)
ob_worm_002.lock_rotations_4d = False
ob_worm_002.empty_display_type = 'ARROWS'
ob_worm_002.hide_viewport = True
ob_worm_002.show_in_front = True
ob_worm_002.lineart.crease_threshold = 0.0
ob_worm.location = (0.0, 0.0, 0.0)
ob_worm.lock_rotations_4d = False
ob_worm.empty_display_type = 'ARROWS'
ob_worm.show_in_front = True
ob_worm.lineart.crease_threshold = 0.0
ob_wormcamera0.location = (-13.78, -4.434, 2.495)
ob_wormcamera0.rotation_euler = (1.495, -6.261e-07, -1.415)
ob_wormcamera0.lock_rotations_4d = False
ob_wormcamera0.empty_display_type = 'ARROWS'
ob_wormcamera0.lineart.crease_threshold = 0.0
ob_wormcamera1.location = (-16.92, -4.903, 2.724)
ob_wormcamera1.rotation_euler = (1.605, -1.402e-06, -1.576)
ob_wormcamera1.lock_rotations_4d = False
ob_wormcamera1.empty_display_type = 'ARROWS'
ob_wormcamera1.lineart.crease_threshold = 0.0
ob_shell.location = (0.0, -10.69, 1.562)
ob_shell.lock_rotations_4d = False
ob_shell.empty_display_type = 'ARROWS'
ob_shell.empty_image_offset = (0.0, 0.0)
ob_shell.show_instancer_for_render = False
ob_shell.instance_type = 'COLLECTION'
ob_shell.lineart.crease_threshold = 0.0
ob_snail.location = (-0.737, -10.74, 0.944)
ob_snail.rotation_euler = (0.0, -0.0, 0.5377)
ob_snail.lock_rotations_4d = False
ob_snail.empty_display_type = 'ARROWS'
ob_snail.empty_image_offset = (0.0, 0.0)
ob_snail.show_instancer_for_render = False
ob_snail.instance_type = 'COLLECTION'
ob_snail.lineart.crease_threshold = 0.0
ob_shell.instance_collection = col_shell
ob_snail.instance_collection = col_snail

# ---- collection membership
col_collection_1.objects.link(ob_plane)
col_collection_1.objects.link(ob_wormlooktarget)
col_collection_1.objects.link(ob_wormbody)
col_collection_1.objects.link(ob_eye_r)
col_collection_1.objects.link(ob_eye_l)
col_collection_1.objects.link(ob_outdoorlightingset)
col_collection_1.objects.link(ob_lamp_bouncefill)
col_collection_1.objects.link(ob_lamp_skyfill1)
col_collection_1.objects.link(ob_lamp_skyfill2)
col_collection_1.objects.link(ob_lamp_sun)
col_collection_1.objects.link(ob_player1control)
col_collection_2.objects.link(ob_levelinit_local)
col_collection_2.objects.link(ob_knockpoint)
col_collection_2.objects.link(ob_worm_003)
col_collection_2.objects.link(ob_worm_002)
col_collection_2.objects.link(ob_worm)
col_collection_2.objects.link(ob_outdoorlightingset)
col_collection_2.objects.link(ob_lamp_bouncefill)
col_collection_2.objects.link(ob_lamp_skyfill1)
col_collection_2.objects.link(ob_lamp_skyfill2)
col_collection_2.objects.link(ob_lamp_sun)
col_collection_3.objects.link(ob_wormcamera0)
col_collection_3.objects.link(ob_wormcamera1)
col_collection_3.objects.link(ob_plane)
col_collection_3.objects.link(ob_outdoorlightingset)
col_collection_3.objects.link(ob_lamp_bouncefill)
col_collection_3.objects.link(ob_lamp_skyfill1)
col_collection_3.objects.link(ob_lamp_skyfill2)
col_collection_3.objects.link(ob_lamp_sun)
col_collection_3.objects.link(ob_shell)
col_collection_3.objects.link(ob_snail)

# ---- scene / render settings (as saved in the file)
scene.camera = ob_wormcamera0
scene.frame_start = 1; scene.frame_end = 230; scene.frame_set(1)
scene.render.engine = 'BLENDER_EEVEE_NEXT'
scene.render.image_settings.file_format = 'JPEG'
scene.render.image_settings.color_mode = 'RGB'
scene.render.image_settings.compression = 90
scene.render.resolution_x = 800
scene.render.resolution_y = 600
scene.render.pixel_aspect_x = 100.0
scene.render.pixel_aspect_y = 100.0
scene.render.fps = 25
scene.render.dither_intensity = 0.0
scene.render.use_compositing = False
scene.render.use_sequencer = False
scene.render.bake_margin = 2
scene.render.bake_bias = 0.0
scene.render.use_stamp_time = False
scene.render.use_stamp_date = False
scene.render.use_stamp_frame = False
scene.render.use_stamp_camera = False
scene.render.use_stamp_scene = False
scene.render.use_stamp_filename = False
scene.render.use_stamp_render_time = False
scene.render.stamp_font_size = 0
scene.cycles.use_denoising = False
scene.cycles.samples = 10
scene.cycles.sampling_pattern = 'TABULATED_SOBOL'
scene.cycles.light_sampling_threshold = 0.0
scene.cycles.use_adaptive_sampling = False
scene.cycles.use_light_tree = False
scene.cycles.blur_glossy = 0.0
scene.cycles.volume_bounces = 1
scene.cycles.pixel_filter_type = 'GAUSSIAN'
scene.cycles.sample_clamp_indirect = 0.0
scene.view_settings.view_transform = 'Raw'
bpy.context.view_layer.update()
